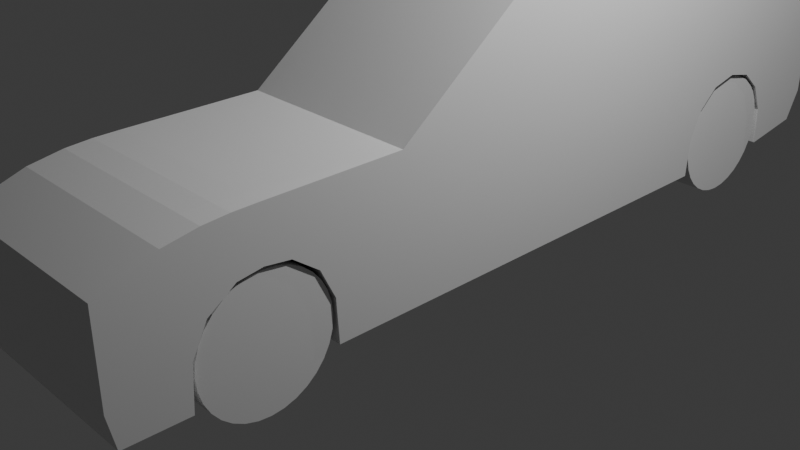 # Source: 01.blend  (saved by Blender 4.0.36; exported with 4.5.12 LTS)
import bpy
from mathutils import Matrix  # noqa: F401  (used for matrix-valued properties, if any)

bpy.ops.wm.read_factory_settings(use_empty=True)
scene = bpy.context.scene
scene.name = 'Scene'

# ---- collections
col_collection = bpy.data.collections.new('Collection'); scene.collection.children.link(col_collection)

# ---- materials (node trees are filled in below, after node groups)
mat_material = bpy.data.materials.new('Material')
mat_material.alpha_threshold = 0.0
mat_material.use_transparent_shadow = False
mat_material.roughness = 0.5
mat_material.line_color = (0.0, 0.0, 0.0, 1.0)

# ---- material node trees
mat_material.use_nodes = True; mat_material.node_tree.nodes.clear()
_N = mat_material.node_tree.nodes; _L = mat_material.node_tree.links
n0 = _N.new('ShaderNodeOutputMaterial'); n0.name = 'Material Output'; n0.location = (300, 300)
n1 = _N.new('ShaderNodeBsdfPrincipled'); n1.name = 'Principled BSDF'; n1.location = (10, 300)
n1.inputs[3].default_value = 1.45
_L.new(n1.outputs[0], n0.inputs[0])
n0.is_active_output = True

# ---- world
world_world = bpy.data.worlds.new('World'); scene.world = world_world
world_world.use_nodes = True; world_world.node_tree.nodes.clear()
_N = world_world.node_tree.nodes; _L = world_world.node_tree.links
n0 = _N.new('ShaderNodeOutputWorld'); n0.name = 'World Output'; n0.location = (300, 300)
n1 = _N.new('ShaderNodeBackground'); n1.name = 'Background'; n1.location = (10, 300)
n1.inputs[0].default_value = (0.05088, 0.05088, 0.05088, 1.0)
_L.new(n1.outputs[0], n0.inputs[0])
n0.is_active_output = True
world_world.color = (0.05088, 0.05088, 0.05088)
world_world.use_sun_shadow = False
world_world.sun_shadow_jitter_overblur = 0.0

# ---- cameras
cam_camera = bpy.data.cameras.new('Camera')
cam_camera.clip_end = 100.0
cam_camera.ortho_scale = 7.314

# ---- lights
light_light = bpy.data.lights.new('Light', 'POINT')
light_light.transmission_factor = 0.0
light_light.use_soft_falloff = False
light_light.energy = 1000.0
light_light.shadow_soft_size = 0.1
light_light.shadow_maximum_resolution = 0.006
light_light.use_absolute_resolution = True
light_light_001 = bpy.data.lights.new('Light.001', 'POINT')
light_light_001.transmission_factor = 0.0
light_light_001.use_soft_falloff = False
light_light_001.energy = 1000.0
light_light_001.shadow_soft_size = 0.1
light_light_001.shadow_maximum_resolution = 0.006
light_light_001.use_absolute_resolution = True

# ---- meshes
me_cube = bpy.data.meshes.new('Cube')
me_cube.from_pydata([(1.8, 4.457, 1.774), (1.8, 4.3, 0.4459), (1.8, -4.3, 1.513), (1.8, -4.235, 0.3578), (1.8, 3.423, 2.8), (1.8, 0.9923, 2.8), (1.8, -0.3308, 2.8), (1.8, -1.654, 1.773), (1.286, -4.3, 1.041), (1.8, -2.977, 1.773), (1.8, -3.638, 0.3497), (1.8, -2.977, 1.275), (1.8, -2.315, 0.3497), (1.8, -1.654, 0.3497), (1.8, -0.7595, 0.3497), (1.8, 0.9923, 0.3497), (1.8, 2.315, 0.3497), (1.8, 2.977, 1.275), (1.8, 3.638, 0.3497), (1.286, 4.3, 0.4459), (0.7714, 4.3, 0.4459), (0.2571, 4.3, 0.4459), (1.286, -4.3, 1.513), (0.7714, -4.3, 1.513), (0.2571, -4.3, 1.513), (0.2571, -4.235, 0.3578), (0.7714, -4.235, 0.3578), (1.286, -4.235, 0.3578), (0.2571, 4.457, 1.774), (0.7714, 4.457, 1.774), (1.286, 4.457, 1.774), (1.286, 3.638, 0.3497), (0.7714, 3.638, 0.3497), (0.2571, 3.638, 0.3497), (1.286, 2.977, 1.275), (0.7714, 2.977, 0.3497), (0.2571, 2.977, 0.3497), (1.286, 2.315, 0.3497), (0.7714, 2.315, 0.3497), (0.2571, 2.315, 0.3497), (1.286, 0.9923, 0.3497), (0.7714, 0.9923, 0.3497), (0.2571, 0.9923, 0.3497), (1.286, -0.7595, 0.3497), (0.7714, -0.7595, 0.3497), (0.2571, -0.7595, 0.3497), (1.286, -1.654, 0.3497), (0.7714, -1.654, 0.3497), (0.2571, -1.654, 0.3497), (1.286, -2.315, 0.3497), (0.7714, -2.315, 0.3497), (0.2571, -2.315, 0.3497), (1.286, -2.977, 1.275), (0.7714, -2.977, 0.3497), (0.2571, -2.977, 0.3497), (1.286, -3.638, 0.3497), (0.7714, -3.638, 0.3497), (0.2571, -3.638, 0.3497), (0.2571, 3.423, 2.8), (0.7714, 3.423, 2.8), (1.286, 3.423, 2.8), (1.8, 3.577, 2.193), (1.8, -0.7595, 1.063), (1.8, 0.9923, 1.046), (0.2571, 0.9923, 2.8), (0.7714, 0.9923, 2.8), (1.286, 0.9923, 2.8), (1.8, 3.875, 1.774), (1.8, 3.144, 2.467), (1.8, -1.356, 0.3497), (0.2571, -0.3308, 2.8), (0.7714, -0.3308, 2.8), (1.286, -0.3308, 2.8), (0.2571, -1.654, 1.773), (0.7714, -1.654, 1.773), (1.286, -1.654, 1.773), (1.8, -4.3, 1.041), (0.7714, -4.3, 1.041), (0.2571, -4.3, 1.041), (0.2571, -2.977, 1.773), (0.7714, -2.977, 1.773), (1.286, -2.977, 1.773), (1.286, -4.3, 0.6774), (0.7714, -4.3, 0.6772), (0.2571, -4.3, 0.6772), (1.8, -3.219, 1.77), (1.8, -3.459, 1.753), (1.8, -3.774, 1.698), (1.8, -3.612, 0.7729), (1.8, -3.471, 1.059), (1.8, -3.212, 1.242), (1.286, -3.219, 1.77), (1.286, -3.459, 1.753), (1.286, -3.774, 1.698), (0.7714, -3.219, 1.77), (0.7714, -3.459, 1.753), (0.7714, -3.774, 1.698), (0.2571, -3.219, 1.77), (0.2571, -3.459, 1.753), (0.2571, -3.774, 1.698), (0.2571, -3.142, 0.3497), (0.2571, -3.308, 0.3497), (0.2571, -3.473, 0.3497), (0.7714, -3.142, 0.3497), (0.7714, -3.308, 0.3497), (0.7714, -3.473, 0.3497), (1.286, -3.212, 1.242), (1.286, -3.471, 1.059), (1.286, -3.612, 0.7729), (1.8, -2.195, 1.773), (1.8, -2.514, 1.773), (1.8, -2.748, 1.773), (1.8, -2.733, 1.242), (1.8, -2.483, 1.059), (1.8, -2.342, 0.7729), (1.286, -2.195, 1.773), (1.286, -2.514, 1.773), (1.286, -2.748, 1.773), (0.7714, -2.195, 1.773), (0.7714, -2.514, 1.773), (0.7714, -2.748, 1.773), (0.2571, -2.195, 1.773), (0.2571, -2.514, 1.773), (0.2571, -2.748, 1.773), (0.2571, -2.481, 0.3497), (0.2571, -2.646, 0.3497), (0.2571, -2.812, 0.3497), (0.7714, -2.481, 0.3497), (0.7714, -2.646, 0.3497), (0.7714, -2.812, 0.3497), (1.286, -2.342, 0.7729), (1.286, -2.483, 1.059), (1.286, -2.733, 1.242), (1.8, 3.111, 2.8), (1.8, 2.769, 2.8), (1.8, 4.111, 1.369), (1.8, 2.338, 0.7383), (1.8, 2.467, 1.024), (1.8, 2.687, 1.211), (1.286, 3.111, 2.8), (1.286, 2.769, 2.8), (0.2571, 4.457, 1.117), (0.7714, 3.111, 2.8), (0.7714, 2.769, 2.8), (0.7714, 4.457, 1.117), (0.2571, 3.111, 2.8), (0.2571, 2.769, 2.8), (1.8, 4.457, 1.369), (0.2571, 2.812, 0.3497), (0.2571, 2.646, 0.3497), (0.2571, 2.481, 0.3497), (0.7714, 2.812, 0.3497), (0.7714, 2.646, 0.3497), (0.7714, 2.481, 0.3497), (1.286, 2.687, 1.211), (1.286, 2.467, 1.024), (1.286, 2.338, 0.7383), (1.8, 0.9923, 1.773), (1.8, 3.994, 2.417), (1.8, 3.267, 1.211), (1.8, 3.487, 1.024), (1.8, 3.616, 0.7383), (1.8, 3.393, 1.773), (1.286, 3.994, 2.417), (1.117e-09, 4.457, 1.117), (0.7714, 3.994, 2.417), (1.8, -0.7595, 1.773), (0.2571, 3.994, 2.417), (0.2571, 3.473, 0.3497), (0.2571, 3.308, 0.3497), (0.2571, 3.142, 0.3497), (0.7714, 3.473, 0.3497), (0.7714, 3.308, 0.3497), (0.7714, 3.142, 0.3497), (1.286, 3.616, 0.7383), (1.286, 3.487, 1.024), (1.286, 3.267, 1.211), (1.8, 0.9923, 0.6771), (1.8, -1.654, 0.6771), (1.8, -3.828, 0.6774), (1.8, -0.7595, 0.6771), (1.8, 2.023, 0.6771), (1.8, 2.644, 2.565), (1.8, -2.102, 0.6771), (1.8, -4.3, 0.6774), (-5.96e-08, 4.3, 0.4459), (-5.96e-08, -4.3, 1.513), (5.96e-08, -4.235, 0.3578), (4.461e-08, 4.457, 1.774), (-5.96e-08, 3.638, 0.3497), (-5.96e-08, 2.977, 0.3497), (-5.96e-08, 2.315, 0.3497), (-5.96e-08, 0.9923, 0.3497), (1.8, 0.9923, 2.603), (-5.96e-08, -0.7595, 0.3497), (-5.96e-08, -1.654, 0.3497), (-5.96e-08, -2.315, 0.3497), (-5.96e-08, -2.977, 0.3497), (-5.96e-08, -3.638, 0.3497), (5.96e-08, 3.423, 2.8), (1.8, -1.654, 1.072), (5.96e-08, 0.9923, 2.8), (1.8, 2.926, 2.542), (5.96e-08, -0.3308, 2.8), (5.96e-08, -1.654, 1.773), (-1.12e-08, -4.3, 1.041), (5.96e-08, -2.977, 1.773), (2.603e-08, -4.3, 0.6773), (-5.96e-08, -3.142, 0.3497), (-5.96e-08, -3.308, 0.3497), (-5.96e-08, -3.473, 0.3497), (5.829e-08, -3.219, 1.77), (5.053e-08, -3.459, 1.753), (2.538e-08, -3.774, 1.698), (-5.96e-08, -2.481, 0.3497), (-5.96e-08, -2.646, 0.3497), (-5.96e-08, -2.812, 0.3497), (5.96e-08, -2.195, 1.773), (5.96e-08, -2.514, 1.773), (5.96e-08, -2.748, 1.773), (-5.96e-08, 2.812, 0.3497), (-5.96e-08, 2.646, 0.3497), (-5.96e-08, 2.481, 0.3497), (5.96e-08, 3.111, 2.8), (5.96e-08, 2.769, 2.8), (1.286, 4.457, 1.117), (-5.96e-08, 3.473, 0.3497), (-5.96e-08, 3.308, 0.3497), (-5.96e-08, 3.142, 0.3497), (1.8, -1.356, 1.773), (5.96e-08, 3.994, 2.417), (1.8, -2.726, 1.468), (1.8, -3.723, 1.041), (1.8, -2.485, 1.402), (1.8, -3.476, 1.374), (1.8, -2.203, 1.077), (1.8, -2.971, 1.499), (1.8, -3.229, 1.46), (1.8, 3.585, 1.232), (1.8, 2.643, 1.444), (1.8, 3.841, 0.7529), (1.8, 3.754, 0.9516), (1.8, 2.19, 1.071), (1.8, 3.307, 1.431), (1.8, 2.407, 1.287), (1.8, 2.977, 1.513), (0.2571, 4.457, 0.7525), (1.8, 4.457, 0.7527), (-2.303e-08, 4.457, 0.7528), (1.286, 4.457, 0.7524), (0.7714, 4.457, 0.7524), (1.8, 2.321, 1.773), (1.8, 2.641, 1.773), (1.8, 3.012, 1.773), (1.8, 1.846, 1.064), (1.8, -0.3308, 2.603), (1.8, 1.705, 0.3497), (1.8, 1.705, 0.6771), (1.8, -1.356, 1.069), (1.8, -1.356, 0.6771), (1.286, -1.356, 0.3497), (0.7714, -1.356, 0.3497), (0.2571, -1.356, 0.3497), (-5.96e-08, -1.356, 0.3497), (1.8, 0.8187, 1.048), (1.8, 0.8187, 2.8), (1.8, 0.8187, 0.3497), (1.286, 0.8187, 2.8), (0.7714, 0.8187, 2.8), (0.2571, 0.8187, 2.8), (1.8, 0.8187, 2.603), (0.2571, 0.8187, 0.3497), (0.7714, 0.8187, 0.3497), (1.286, 0.8187, 0.3497), (1.8, 0.8187, 0.6771), (-5.96e-08, 0.8187, 0.3497), (5.96e-08, 0.8187, 2.8), (1.8, 0.8187, 1.773), (1.8, 1.162, 0.3497), (1.8, 1.407, 2.594), (1.8, 1.438, 2.8), (1.286, 1.438, 2.8), (0.7714, 1.438, 2.8), (0.2571, 1.438, 2.8), (5.96e-08, 1.438, 2.8), (1.8, 1.162, 0.6771), (1.8, 1.196, 1.05), (1.8, 1.326, 1.773), (1.8, 0.9923, 2.188), (1.8, 3.485, 1.983), (1.8, -0.3308, 2.188), (1.8, 3.078, 2.12), (1.8, 2.783, 2.158), (1.8, 2.482, 2.169), (1.8, 0.8187, 2.188), (1.8, 1.366, 2.183), (1.286, 4.457, 0.9707), (-8.602e-09, 4.457, 0.9707), (1.8, 4.457, 1.17), (0.7714, 4.457, 0.9706), (0.2571, 4.457, 0.9708), (1.8, 4.165, 1.169), (0.2571, 1.162, 0.3497), (1.286, 1.162, 0.3497), (-5.96e-08, 1.162, 0.3497), (0.7714, 1.162, 0.3497), (0.2571, 1.705, 0.3497), (0.7714, 1.705, 0.3497), (-5.96e-08, 1.705, 0.3497), (1.286, 1.705, 0.3497)], [], [(55, 10, 3, 27), (10, 179, 184, 3), (19, 249, 247, 1), (1, 247, 240, 18), (159, 243, 245, 17), (282, 283, 64, 65), (265, 267, 72, 6), (43, 14, 69, 260), (13, 178, 183, 12), (112, 231, 236, 11), (88, 232, 179, 10), (19, 1, 18, 31), (176, 159, 17, 34), (156, 136, 16, 37), (38, 37, 309, 307), (272, 273, 43, 44), (60, 4, 158, 163), (46, 13, 12, 49), (132, 112, 11, 52), (108, 88, 10, 55), (14, 180, 259, 69), (99, 213, 186, 24), (179, 232, 76, 184), (96, 23, 22, 93), (111, 117, 81, 9), (117, 120, 80, 81), (120, 123, 79, 80), (73, 204, 217, 121), (235, 183, 178, 200), (74, 118, 115, 75), (266, 273, 40, 15), (274, 264, 62, 180), (267, 268, 71, 72), (67, 61, 289, 162), (270, 193, 5, 265), (202, 68, 4, 133), (15, 40, 303, 278), (286, 287, 157, 63), (242, 254, 257, 181), (67, 0, 158, 61), (255, 229, 166, 290), (281, 280, 134, 140), (58, 59, 165, 167), (230, 199, 58, 167), (274, 180, 14, 266), (6, 72, 75, 7), (72, 71, 74, 75), (71, 70, 73, 74), (210, 102, 57, 198), (102, 105, 56, 57), (105, 108, 55, 56), (216, 126, 54, 197), (126, 129, 53, 54), (129, 132, 52, 53), (195, 48, 51, 196), (48, 47, 50, 51), (47, 46, 49, 50), (294, 270, 255, 290), (276, 203, 70, 269), (271, 272, 44, 45), (182, 202, 133, 134), (281, 282, 65, 66), (39, 38, 307, 306), (222, 150, 39, 191), (150, 153, 38, 39), (153, 156, 37, 38), (228, 170, 36, 190), (170, 173, 35, 36), (173, 176, 34, 35), (185, 21, 33, 189), (21, 20, 32, 33), (20, 19, 31, 32), (194, 45, 262, 263), (45, 44, 261, 262), (44, 43, 260, 261), (185, 248, 246, 21), (21, 246, 250, 20), (20, 250, 249, 19), (198, 57, 25, 187), (57, 56, 26, 25), (56, 55, 27, 26), (3, 184, 82, 27), (27, 82, 83, 26), (26, 83, 84, 25), (207, 84, 78, 205), (82, 184, 76, 8), (53, 52, 106, 103), (103, 106, 107, 104), (104, 107, 108, 105), (54, 53, 103, 100), (100, 103, 104, 101), (101, 104, 105, 102), (197, 54, 100, 208), (208, 100, 101, 209), (209, 101, 102, 210), (80, 79, 97, 94), (94, 97, 98, 95), (95, 98, 99, 96), (81, 80, 94, 91), (91, 94, 95, 92), (92, 95, 96, 93), (9, 81, 91, 85), (85, 91, 92, 86), (86, 92, 93, 87), (52, 11, 90, 106), (106, 90, 89, 107), (107, 89, 88, 108), (11, 236, 237, 90), (90, 237, 234, 89), (89, 234, 232, 88), (50, 49, 130, 127), (127, 130, 131, 128), (128, 131, 132, 129), (51, 50, 127, 124), (124, 127, 128, 125), (125, 128, 129, 126), (196, 51, 124, 214), (214, 124, 125, 215), (215, 125, 126, 216), (8, 76, 2, 22), (118, 121, 122, 119), (119, 122, 123, 120), (205, 78, 24, 186), (115, 118, 119, 116), (116, 119, 120, 117), (77, 8, 22, 23), (109, 115, 116, 110), (110, 116, 117, 111), (49, 12, 114, 130), (130, 114, 113, 131), (131, 113, 112, 132), (12, 183, 235, 114), (114, 235, 233, 113), (113, 233, 231, 112), (35, 34, 154, 151), (151, 154, 155, 152), (152, 155, 156, 153), (36, 35, 151, 148), (148, 151, 152, 149), (149, 152, 153, 150), (190, 36, 148, 220), (220, 148, 149, 221), (221, 149, 150, 222), (59, 58, 145, 142), (142, 145, 146, 143), (60, 59, 142, 139), (139, 142, 143, 140), (225, 144, 29, 30), (4, 60, 139, 133), (133, 139, 140, 134), (295, 293, 182, 279), (34, 17, 138, 154), (154, 138, 137, 155), (155, 137, 136, 156), (17, 245, 239, 138), (138, 239, 244, 137), (137, 244, 242, 136), (32, 31, 174, 171), (171, 174, 175, 172), (172, 175, 176, 173), (33, 32, 171, 168), (168, 171, 172, 169), (169, 172, 173, 170), (189, 33, 168, 226), (226, 168, 169, 227), (227, 169, 170, 228), (28, 167, 165, 29), (285, 286, 63, 177), (29, 165, 163, 30), (241, 135, 67, 238), (158, 0, 30, 163), (31, 18, 161, 174), (174, 161, 160, 175), (175, 160, 159, 176), (292, 291, 68, 202), (161, 241, 238, 160), (160, 238, 243, 159), (181, 16, 136, 242), (283, 284, 201, 64), (75, 115, 109, 7), (178, 259, 258, 200), (275, 271, 45, 194), (191, 39, 306, 308), (200, 258, 229, 7), (264, 277, 166, 62), (301, 298, 147, 135, 241, 240), (145, 223, 224, 146), (58, 199, 223, 145), (122, 218, 219, 123), (121, 217, 218, 122), (73, 121, 118, 74), (98, 212, 213, 99), (97, 211, 212, 98), (79, 206, 211, 97), (99, 24, 23, 96), (25, 84, 207, 187), (70, 203, 204, 73), (68, 61, 158, 4), (200, 7, 109, 235), (65, 64, 269, 268), (268, 269, 70, 71), (76, 232, 87, 2), (123, 219, 206, 79), (83, 82, 8, 77), (231, 233, 110, 111), (237, 236, 9, 85), (236, 231, 111, 9), (78, 77, 23, 24), (234, 237, 85, 86), (84, 83, 77, 78), (233, 235, 109, 110), (232, 234, 86, 87), (93, 22, 2, 87), (18, 240, 241, 161), (181, 257, 256, 16), (141, 164, 188, 28), (279, 280, 5, 193), (243, 238, 67, 162), (245, 243, 162, 253), (239, 245, 253, 252), (251, 254, 242, 244), (244, 239, 252, 251), (249, 250, 299, 296), (247, 249, 296, 298), (246, 248, 297, 300), (7, 229, 255, 6), (250, 246, 300, 299), (240, 247, 298, 301), (69, 259, 178, 13), (291, 289, 61, 68), (293, 292, 202, 182), (230, 167, 28, 188), (278, 285, 177, 15), (147, 225, 30, 0), (163, 165, 59, 60), (144, 141, 28, 29), (229, 258, 62, 166), (258, 259, 180, 62), (261, 260, 46, 47), (260, 69, 13, 46), (263, 262, 48, 195), (262, 261, 47, 48), (63, 157, 277, 264), (192, 42, 271, 275), (42, 41, 272, 271), (201, 276, 269, 64), (288, 193, 270, 294), (177, 274, 266, 15), (255, 270, 265, 6), (66, 65, 268, 267), (177, 63, 264, 274), (14, 43, 273, 266), (41, 40, 273, 272), (5, 66, 267, 265), (256, 257, 285, 278), (182, 134, 280, 279), (146, 224, 284, 283), (257, 254, 286, 285), (288, 295, 279, 193), (140, 143, 282, 281), (66, 5, 280, 281), (254, 251, 287, 286), (143, 146, 283, 282), (157, 287, 295, 288), (157, 288, 294, 277), (251, 252, 292, 293), (253, 162, 289, 291), (252, 253, 291, 292), (287, 251, 293, 295), (277, 294, 290, 166), (135, 147, 0, 67), (300, 297, 164, 141), (296, 299, 144, 225), (299, 300, 141, 144), (298, 296, 225, 147), (302, 305, 41, 42), (304, 302, 42, 192), (278, 303, 309, 256), (305, 303, 40, 41), (306, 307, 305, 302), (308, 306, 302, 304), (256, 309, 37, 16), (307, 309, 303, 305)])
_uv = me_cube.uv_layers.new(name='UVMap')
_uv.uv.foreach_set('vector', [0.3393, 0.7308, 0.375, 0.7308, 0.375, 0.75, 0.3393, 0.75, 0.375, 0.7308, 0.4363, 0.7363, 0.4454, 0.75, 0.375, 0.75, 0.375, 0.4643, 0.4516, 0.4643, 0.4517, 0.5, 0.375, 0.5, 0.375, 0.5, 0.4517, 0.5, 0.4517, 0.5133, 0.375, 0.5192, 0.375, 0.5337, 0.4124, 0.5329, 0.4087, 0.5385, 0.375, 0.5385, 0.6964, 0.5842, 0.7321, 0.5842, 0.7321, 0.5962, 0.6964, 0.5962, 0.625, 0.6012, 0.6607, 0.6012, 0.6607, 0.6346, 0.625, 0.6346, 0.3393, 0.6471, 0.375, 0.6471, 0.375, 0.6644, 0.3393, 0.6644, 0.375, 0.6731, 0.4325, 0.6731, 0.4325, 0.6861, 0.375, 0.6923, 0.375, 0.7067, 0.4837, 0.7058, 0.475, 0.7115, 0.375, 0.7115, 0.375, 0.726, 0.4434, 0.7289, 0.4363, 0.7363, 0.375, 0.7308, 0.3393, 0.5, 0.375, 0.5, 0.375, 0.5192, 0.3393, 0.5192, 0.3393, 0.5337, 0.375, 0.5337, 0.375, 0.5385, 0.3393, 0.5385, 0.3393, 0.5529, 0.375, 0.5529, 0.375, 0.5577, 0.3393, 0.5577, 0.3036, 0.5577, 0.3393, 0.5577, 0.3393, 0.5754, 0.3036, 0.5754, 0.3036, 0.6012, 0.3393, 0.6012, 0.3393, 0.6471, 0.3036, 0.6471, 0.6607, 0.5385, 0.625, 0.5385, 0.625, 0.5219, 0.6607, 0.5219, 0.3393, 0.6731, 0.375, 0.6731, 0.375, 0.6923, 0.3393, 0.6923, 0.3393, 0.7067, 0.375, 0.7067, 0.375, 0.7115, 0.3393, 0.7115, 0.3393, 0.726, 0.375, 0.726, 0.375, 0.7308, 0.3393, 0.7308, 0.375, 0.6471, 0.4162, 0.6471, 0.4271, 0.6644, 0.375, 0.6644, 0.7321, 0.7347, 0.75, 0.7347, 0.75, 0.75, 0.7321, 0.75, 0.4363, 0.7363, 0.4434, 0.7289, 0.5235, 0.75, 0.4454, 0.75, 0.6964, 0.7347, 0.6964, 0.75, 0.6607, 0.75, 0.6607, 0.7347, 0.625, 0.7049, 0.6607, 0.7049, 0.6607, 0.7115, 0.625, 0.7115, 0.6607, 0.7049, 0.6964, 0.7049, 0.6964, 0.7115, 0.6607, 0.7115, 0.6964, 0.7049, 0.7321, 0.7049, 0.7321, 0.7115, 0.6964, 0.7115, 0.7321, 0.6731, 0.75, 0.6731, 0.75, 0.6888, 0.7321, 0.6888, 0.4501, 0.6944, 0.4325, 0.6861, 0.4325, 0.6731, 0.5019, 0.6731, 0.6964, 0.6731, 0.6964, 0.6888, 0.6607, 0.6888, 0.6607, 0.6731, 0.375, 0.6012, 0.3393, 0.6012, 0.3393, 0.5962, 0.375, 0.5962, 0.4084, 0.6012, 0.4462, 0.6012, 0.465, 0.6471, 0.4162, 0.6471, 0.6607, 0.6012, 0.6964, 0.6012, 0.6964, 0.6346, 0.6607, 0.6346, 0.546, 0.5139, 0.5755, 0.5244, 0.5291, 0.5269, 0.4827, 0.5293, 0.6049, 0.6012, 0.6049, 0.5962, 0.625, 0.5962, 0.625, 0.6012, 0.5905, 0.542, 0.5866, 0.5347, 0.625, 0.5385, 0.625, 0.5424, 0.375, 0.5962, 0.3393, 0.5962, 0.3393, 0.5912, 0.375, 0.5912, 0.4448, 0.5891, 0.5119, 0.5853, 0.5202, 0.5962, 0.446, 0.5962, 0.4389, 0.5547, 0.4409, 0.5666, 0.4084, 0.5792, 0.4084, 0.5716, 0.546, 0.5139, 0.5935, 0.5, 0.625, 0.5219, 0.5755, 0.5244, 0.6049, 0.6346, 0.6014, 0.6644, 0.5541, 0.6471, 0.5625, 0.6346, 0.6607, 0.5842, 0.625, 0.5842, 0.625, 0.5485, 0.6607, 0.5485, 0.7321, 0.5385, 0.6964, 0.5385, 0.6964, 0.5219, 0.7321, 0.5219, 0.75, 0.5219, 0.75, 0.5385, 0.7321, 0.5385, 0.7321, 0.5219, 0.4084, 0.6012, 0.4162, 0.6471, 0.375, 0.6471, 0.375, 0.6012, 0.625, 0.6346, 0.6607, 0.6346, 0.6607, 0.6731, 0.625, 0.6731, 0.6607, 0.6346, 0.6964, 0.6346, 0.6964, 0.6731, 0.6607, 0.6731, 0.6964, 0.6346, 0.7321, 0.6346, 0.7321, 0.6731, 0.6964, 0.6731, 0.25, 0.726, 0.2679, 0.726, 0.2679, 0.7308, 0.25, 0.7308, 0.2679, 0.726, 0.3036, 0.726, 0.3036, 0.7308, 0.2679, 0.7308, 0.3036, 0.726, 0.3393, 0.726, 0.3393, 0.7308, 0.3036, 0.7308, 0.25, 0.7067, 0.2679, 0.7067, 0.2679, 0.7115, 0.25, 0.7115, 0.2679, 0.7067, 0.3036, 0.7067, 0.3036, 0.7115, 0.2679, 0.7115, 0.3036, 0.7067, 0.3393, 0.7067, 0.3393, 0.7115, 0.3036, 0.7115, 0.25, 0.6731, 0.2679, 0.6731, 0.2679, 0.6923, 0.25, 0.6923, 0.2679, 0.6731, 0.3036, 0.6731, 0.3036, 0.6923, 0.2679, 0.6923, 0.3036, 0.6731, 0.3393, 0.6731, 0.3393, 0.6923, 0.3036, 0.6923, 0.5626, 0.6012, 0.6049, 0.6012, 0.6049, 0.6346, 0.5625, 0.6346, 0.75, 0.6012, 0.75, 0.6346, 0.7321, 0.6346, 0.7321, 0.6012, 0.2679, 0.6012, 0.3036, 0.6012, 0.3036, 0.6471, 0.2679, 0.6471, 0.5937, 0.5484, 0.5905, 0.542, 0.625, 0.5424, 0.625, 0.5485, 0.6607, 0.5842, 0.6964, 0.5842, 0.6964, 0.5962, 0.6607, 0.5962, 0.2679, 0.5577, 0.3036, 0.5577, 0.3036, 0.5754, 0.2679, 0.5754, 0.25, 0.5529, 0.2679, 0.5529, 0.2679, 0.5577, 0.25, 0.5577, 0.2679, 0.5529, 0.3036, 0.5529, 0.3036, 0.5577, 0.2679, 0.5577, 0.3036, 0.5529, 0.3393, 0.5529, 0.3393, 0.5577, 0.3036, 0.5577, 0.25, 0.5337, 0.2679, 0.5337, 0.2679, 0.5385, 0.25, 0.5385, 0.2679, 0.5337, 0.3036, 0.5337, 0.3036, 0.5385, 0.2679, 0.5385, 0.3036, 0.5337, 0.3393, 0.5337, 0.3393, 0.5385, 0.3036, 0.5385, 0.25, 0.5, 0.2679, 0.5, 0.2679, 0.5192, 0.25, 0.5192, 0.2679, 0.5, 0.3036, 0.5, 0.3036, 0.5192, 0.2679, 0.5192, 0.3036, 0.5, 0.3393, 0.5, 0.3393, 0.5192, 0.3036, 0.5192, 0.25, 0.6471, 0.2679, 0.6471, 0.2679, 0.6644, 0.25, 0.6644, 0.2679, 0.6471, 0.3036, 0.6471, 0.3036, 0.6644, 0.2679, 0.6644, 0.3036, 0.6471, 0.3393, 0.6471, 0.3393, 0.6644, 0.3036, 0.6644, 0.375, 0.375, 0.4517, 0.375, 0.4516, 0.3929, 0.375, 0.3929, 0.375, 0.3929, 0.4516, 0.3929, 0.4516, 0.4286, 0.375, 0.4286, 0.375, 0.4286, 0.4516, 0.4286, 0.4516, 0.4643, 0.375, 0.4643, 0.25, 0.7308, 0.2679, 0.7308, 0.2679, 0.75, 0.25, 0.75, 0.2679, 0.7308, 0.3036, 0.7308, 0.3036, 0.75, 0.2679, 0.75, 0.3036, 0.7308, 0.3393, 0.7308, 0.3393, 0.75, 0.3036, 0.75, 0.375, 0.75, 0.4454, 0.75, 0.4454, 0.7857, 0.375, 0.7857, 0.375, 0.7857, 0.4454, 0.7857, 0.4454, 0.8214, 0.375, 0.8214, 0.375, 0.8214, 0.4454, 0.8214, 0.4454, 0.8571, 0.375, 0.8571, 0.4454, 0.875, 0.4454, 0.8571, 0.5235, 0.8571, 0.5235, 0.875, 0.4454, 0.7857, 0.4454, 0.75, 0.5235, 0.75, 0.5235, 0.7857, 0.3036, 0.7115, 0.3393, 0.7115, 0.3393, 0.7163, 0.3036, 0.7163, 0.3036, 0.7163, 0.3393, 0.7163, 0.3393, 0.7212, 0.3036, 0.7212, 0.3036, 0.7212, 0.3393, 0.7212, 0.3393, 0.726, 0.3036, 0.726, 0.2679, 0.7115, 0.3036, 0.7115, 0.3036, 0.7163, 0.2679, 0.7163, 0.2679, 0.7163, 0.3036, 0.7163, 0.3036, 0.7212, 0.2679, 0.7212, 0.2679, 0.7212, 0.3036, 0.7212, 0.3036, 0.726, 0.2679, 0.726, 0.25, 0.7115, 0.2679, 0.7115, 0.2679, 0.7163, 0.25, 0.7163, 0.25, 0.7163, 0.2679, 0.7163, 0.2679, 0.7212, 0.25, 0.7212, 0.25, 0.7212, 0.2679, 0.7212, 0.2679, 0.726, 0.25, 0.726, 0.6964, 0.7115, 0.7321, 0.7115, 0.7321, 0.7186, 0.6964, 0.7186, 0.6964, 0.7186, 0.7321, 0.7186, 0.7321, 0.7256, 0.6964, 0.7256, 0.6964, 0.7256, 0.7321, 0.7256, 0.7321, 0.7347, 0.6964, 0.7347, 0.6607, 0.7115, 0.6964, 0.7115, 0.6964, 0.7186, 0.6607, 0.7186, 0.6607, 0.7186, 0.6964, 0.7186, 0.6964, 0.7256, 0.6607, 0.7256, 0.6607, 0.7256, 0.6964, 0.7256, 0.6964, 0.7347, 0.6607, 0.7347, 0.625, 0.7115, 0.6607, 0.7115, 0.6607, 0.7186, 0.625, 0.7186, 0.625, 0.7186, 0.6607, 0.7186, 0.6607, 0.7256, 0.625, 0.7256, 0.625, 0.7256, 0.6607, 0.7256, 0.6607, 0.7347, 0.625, 0.7347, 0.3393, 0.7115, 0.375, 0.7115, 0.375, 0.7163, 0.3393, 0.7163, 0.3393, 0.7163, 0.375, 0.7163, 0.375, 0.7212, 0.3393, 0.7212, 0.3393, 0.7212, 0.375, 0.7212, 0.375, 0.726, 0.3393, 0.726, 0.375, 0.7115, 0.475, 0.7115, 0.4777, 0.7177, 0.375, 0.7163, 0.375, 0.7163, 0.4777, 0.7177, 0.4728, 0.7232, 0.375, 0.7212, 0.375, 0.7212, 0.4728, 0.7232, 0.4434, 0.7289, 0.375, 0.726, 0.3036, 0.6923, 0.3393, 0.6923, 0.3393, 0.6971, 0.3036, 0.6971, 0.3036, 0.6971, 0.3393, 0.6971, 0.3393, 0.7019, 0.3036, 0.7019, 0.3036, 0.7019, 0.3393, 0.7019, 0.3393, 0.7067, 0.3036, 0.7067, 0.2679, 0.6923, 0.3036, 0.6923, 0.3036, 0.6971, 0.2679, 0.6971, 0.2679, 0.6971, 0.3036, 0.6971, 0.3036, 0.7019, 0.2679, 0.7019, 0.2679, 0.7019, 0.3036, 0.7019, 0.3036, 0.7067, 0.2679, 0.7067, 0.25, 0.6923, 0.2679, 0.6923, 0.2679, 0.6971, 0.25, 0.6971, 0.25, 0.6971, 0.2679, 0.6971, 0.2679, 0.7019, 0.25, 0.7019, 0.25, 0.7019, 0.2679, 0.7019, 0.2679, 0.7067, 0.25, 0.7067, 0.5235, 0.7857, 0.5235, 0.75, 0.625, 0.75, 0.625, 0.7857, 0.6964, 0.6888, 0.7321, 0.6888, 0.7321, 0.6981, 0.6964, 0.6981, 0.6964, 0.6981, 0.7321, 0.6981, 0.7321, 0.7049, 0.6964, 0.7049, 0.5235, 0.875, 0.5235, 0.8571, 0.625, 0.8571, 0.625, 0.875, 0.6607, 0.6888, 0.6964, 0.6888, 0.6964, 0.6981, 0.6607, 0.6981, 0.6607, 0.6981, 0.6964, 0.6981, 0.6964, 0.7049, 0.6607, 0.7049, 0.5235, 0.8214, 0.5235, 0.7857, 0.625, 0.7857, 0.625, 0.8214, 0.625, 0.6888, 0.6607, 0.6888, 0.6607, 0.6981, 0.625, 0.6981, 0.625, 0.6981, 0.6607, 0.6981, 0.6607, 0.7049, 0.625, 0.7049, 0.3393, 0.6923, 0.375, 0.6923, 0.375, 0.6971, 0.3393, 0.6971, 0.3393, 0.6971, 0.375, 0.6971, 0.375, 0.7019, 0.3393, 0.7019, 0.3393, 0.7019, 0.375, 0.7019, 0.375, 0.7067, 0.3393, 0.7067, 0.375, 0.6923, 0.4325, 0.6861, 0.4501, 0.6944, 0.375, 0.6971, 0.375, 0.6971, 0.4501, 0.6944, 0.4816, 0.7019, 0.375, 0.7019, 0.375, 0.7019, 0.4816, 0.7019, 0.4837, 0.7058, 0.375, 0.7067, 0.3036, 0.5385, 0.3393, 0.5385, 0.3393, 0.5433, 0.3036, 0.5433, 0.3036, 0.5433, 0.3393, 0.5433, 0.3393, 0.5481, 0.3036, 0.5481, 0.3036, 0.5481, 0.3393, 0.5481, 0.3393, 0.5529, 0.3036, 0.5529, 0.2679, 0.5385, 0.3036, 0.5385, 0.3036, 0.5433, 0.2679, 0.5433, 0.2679, 0.5433, 0.3036, 0.5433, 0.3036, 0.5481, 0.2679, 0.5481, 0.2679, 0.5481, 0.3036, 0.5481, 0.3036, 0.5529, 0.2679, 0.5529, 0.25, 0.5385, 0.2679, 0.5385, 0.2679, 0.5433, 0.25, 0.5433, 0.25, 0.5433, 0.2679, 0.5433, 0.2679, 0.5481, 0.25, 0.5481, 0.25, 0.5481, 0.2679, 0.5481, 0.2679, 0.5529, 0.25, 0.5529, 0.6964, 0.5385, 0.7321, 0.5385, 0.7321, 0.5424, 0.6964, 0.5424, 0.6964, 0.5424, 0.7321, 0.5424, 0.7321, 0.5485, 0.6964, 0.5485, 0.6607, 0.5385, 0.6964, 0.5385, 0.6964, 0.5424, 0.6607, 0.5424, 0.6607, 0.5424, 0.6964, 0.5424, 0.6964, 0.5485, 0.6607, 0.5485, 0.5023, 0.4643, 0.5023, 0.4286, 0.5935, 0.4286, 0.5935, 0.4643, 0.625, 0.5385, 0.6607, 0.5385, 0.6607, 0.5424, 0.625, 0.5424, 0.625, 0.5424, 0.6607, 0.5424, 0.6607, 0.5485, 0.625, 0.5485, 0.557, 0.5848, 0.5405, 0.5507, 0.5937, 0.5484, 0.6021, 0.5842, 0.3393, 0.5385, 0.375, 0.5385, 0.375, 0.5433, 0.3393, 0.5433, 0.3393, 0.5433, 0.375, 0.5433, 0.375, 0.5481, 0.3393, 0.5481, 0.3393, 0.5481, 0.375, 0.5481, 0.375, 0.5529, 0.3393, 0.5529, 0.375, 0.5385, 0.4087, 0.5385, 0.4086, 0.544, 0.375, 0.5433, 0.375, 0.5433, 0.4086, 0.544, 0.4195, 0.5492, 0.375, 0.5481, 0.375, 0.5481, 0.4195, 0.5492, 0.4389, 0.5547, 0.375, 0.5529, 0.3036, 0.5192, 0.3393, 0.5192, 0.3393, 0.524, 0.3036, 0.524, 0.3036, 0.524, 0.3393, 0.524, 0.3393, 0.5288, 0.3036, 0.5288, 0.3036, 0.5288, 0.3393, 0.5288, 0.3393, 0.5337, 0.3036, 0.5337, 0.2679, 0.5192, 0.3036, 0.5192, 0.3036, 0.524, 0.2679, 0.524, 0.2679, 0.524, 0.3036, 0.524, 0.3036, 0.5288, 0.2679, 0.5288, 0.2679, 0.5288, 0.3036, 0.5288, 0.3036, 0.5337, 0.2679, 0.5337, 0.25, 0.5192, 0.2679, 0.5192, 0.2679, 0.524, 0.25, 0.524, 0.25, 0.524, 0.2679, 0.524, 0.2679, 0.5288, 0.25, 0.5288, 0.25, 0.5288, 0.2679, 0.5288, 0.2679, 0.5337, 0.25, 0.5337, 0.7321, 0.4979, 0.7321, 0.5219, 0.6964, 0.5219, 0.6964, 0.4979, 0.4084, 0.5921, 0.4448, 0.5891, 0.446, 0.5962, 0.4084, 0.5962, 0.6964, 0.4979, 0.6964, 0.5219, 0.6607, 0.5219, 0.6607, 0.4979, 0.4411, 0.5179, 0.5185, 0.5088, 0.5327, 0.5185, 0.4276, 0.5257, 0.625, 0.5219, 0.5935, 0.5, 0.6607, 0.4979, 0.6607, 0.5219, 0.3393, 0.5192, 0.375, 0.5192, 0.375, 0.524, 0.3393, 0.524, 0.3393, 0.524, 0.375, 0.524, 0.375, 0.5288, 0.3393, 0.5288, 0.3393, 0.5288, 0.375, 0.5288, 0.375, 0.5337, 0.3393, 0.5337, 0.5258, 0.5435, 0.5235, 0.5361, 0.5866, 0.5347, 0.5905, 0.542, 0.375, 0.524, 0.4411, 0.5179, 0.4276, 0.5257, 0.375, 0.5288, 0.375, 0.5288, 0.4276, 0.5257, 0.4124, 0.5329, 0.375, 0.5337, 0.4084, 0.5716, 0.375, 0.5577, 0.375, 0.5529, 0.4389, 0.5547, 0.7321, 0.5842, 0.75, 0.5842, 0.75, 0.5962, 0.7321, 0.5962, 0.6607, 0.6731, 0.6607, 0.6888, 0.625, 0.6888, 0.625, 0.6731, 0.4325, 0.6731, 0.4271, 0.6644, 0.4896, 0.6644, 0.5019, 0.6731, 0.25, 0.6012, 0.2679, 0.6012, 0.2679, 0.6471, 0.25, 0.6471, 0.25, 0.5577, 0.2679, 0.5577, 0.2679, 0.5754, 0.25, 0.5754, 0.5019, 0.6731, 0.4896, 0.6644, 0.6014, 0.6644, 0.625, 0.6731, 0.4462, 0.6012, 0.5202, 0.6012, 0.5541, 0.6471, 0.465, 0.6471, 0.4963, 0.5072, 0.5096, 0.5, 0.5373, 0.5, 0.5185, 0.5088, 0.4411, 0.5179, 0.4517, 0.5133, 0.7321, 0.5424, 0.75, 0.5424, 0.75, 0.5485, 0.7321, 0.5485, 0.7321, 0.5385, 0.75, 0.5385, 0.75, 0.5424, 0.7321, 0.5424, 0.7321, 0.6981, 0.75, 0.6981, 0.75, 0.7049, 0.7321, 0.7049, 0.7321, 0.6888, 0.75, 0.6888, 0.75, 0.6981, 0.7321, 0.6981, 0.7321, 0.6731, 0.7321, 0.6888, 0.6964, 0.6888, 0.6964, 0.6731, 0.7321, 0.7256, 0.75, 0.7256, 0.75, 0.7347, 0.7321, 0.7347, 0.7321, 0.7186, 0.75, 0.7186, 0.75, 0.7256, 0.7321, 0.7256, 0.7321, 0.7115, 0.75, 0.7115, 0.75, 0.7186, 0.7321, 0.7186, 0.7321, 0.7347, 0.7321, 0.75, 0.6964, 0.75, 0.6964, 0.7347, 0.375, 0.8571, 0.4454, 0.8571, 0.4454, 0.875, 0.375, 0.875, 0.7321, 0.6346, 0.75, 0.6346, 0.75, 0.6731, 0.7321, 0.6731, 0.5866, 0.5347, 0.5755, 0.5244, 0.625, 0.5219, 0.625, 0.5385, 0.5019, 0.6731, 0.625, 0.6731, 0.625, 0.6888, 0.4501, 0.6944, 0.6964, 0.5962, 0.7321, 0.5962, 0.7321, 0.6012, 0.6964, 0.6012, 0.6964, 0.6012, 0.7321, 0.6012, 0.7321, 0.6346, 0.6964, 0.6346, 0.5235, 0.75, 0.4434, 0.7289, 0.625, 0.7347, 0.625, 0.75, 0.7321, 0.7049, 0.75, 0.7049, 0.75, 0.7115, 0.7321, 0.7115, 0.4454, 0.8214, 0.4454, 0.7857, 0.5235, 0.7857, 0.5235, 0.8214, 0.4837, 0.7058, 0.4816, 0.7019, 0.625, 0.6981, 0.625, 0.7049, 0.4777, 0.7177, 0.475, 0.7115, 0.625, 0.7115, 0.625, 0.7186, 0.475, 0.7115, 0.4837, 0.7058, 0.625, 0.7049, 0.625, 0.7115, 0.5235, 0.8571, 0.5235, 0.8214, 0.625, 0.8214, 0.625, 0.8571, 0.4728, 0.7232, 0.4777, 0.7177, 0.625, 0.7186, 0.625, 0.7256, 0.4454, 0.8571, 0.4454, 0.8214, 0.5235, 0.8214, 0.5235, 0.8571, 0.4816, 0.7019, 0.4501, 0.6944, 0.625, 0.6888, 0.625, 0.6981, 0.4434, 0.7289, 0.4728, 0.7232, 0.625, 0.7256, 0.625, 0.7347, 0.6607, 0.7347, 0.6607, 0.75, 0.625, 0.75, 0.625, 0.7347, 0.375, 0.5192, 0.4517, 0.5133, 0.4411, 0.5179, 0.375, 0.524, 0.4084, 0.5716, 0.4084, 0.5792, 0.375, 0.5754, 0.375, 0.5577, 0.5023, 0.3929, 0.5023, 0.375, 0.5935, 0.375, 0.5935, 0.3929, 0.6021, 0.5842, 0.625, 0.5842, 0.625, 0.5962, 0.6049, 0.5962, 0.4124, 0.5329, 0.4276, 0.5257, 0.5327, 0.5185, 0.4827, 0.5293, 0.4087, 0.5385, 0.4124, 0.5329, 0.4827, 0.5293, 0.4604, 0.5376, 0.4086, 0.544, 0.4087, 0.5385, 0.4604, 0.5376, 0.4611, 0.5451, 0.4872, 0.553, 0.4409, 0.5666, 0.4389, 0.5547, 0.4195, 0.5492, 0.4195, 0.5492, 0.4086, 0.544, 0.4611, 0.5451, 0.4872, 0.553, 0.4516, 0.4643, 0.4516, 0.4286, 0.4819, 0.4286, 0.4819, 0.4643, 0.4517, 0.5, 0.4516, 0.4643, 0.4819, 0.4643, 0.5096, 0.5, 0.4516, 0.3929, 0.4517, 0.375, 0.482, 0.375, 0.482, 0.3929, 0.625, 0.6731, 0.6014, 0.6644, 0.6049, 0.6346, 0.625, 0.6346, 0.4516, 0.4286, 0.4516, 0.3929, 0.482, 0.3929, 0.4819, 0.4286, 0.4517, 0.5133, 0.4517, 0.5, 0.5096, 0.5, 0.4963, 0.5072, 0.375, 0.6644, 0.4271, 0.6644, 0.4325, 0.6731, 0.375, 0.6731, 0.5235, 0.5361, 0.5291, 0.5269, 0.5755, 0.5244, 0.5866, 0.5347, 0.5405, 0.5507, 0.5258, 0.5435, 0.5905, 0.542, 0.5937, 0.5484, 0.75, 0.5219, 0.7321, 0.5219, 0.7321, 0.4979, 0.75, 0.4979, 0.375, 0.5912, 0.4084, 0.5921, 0.4084, 0.5962, 0.375, 0.5962, 0.5373, 0.5, 0.5023, 0.4643, 0.5935, 0.4643, 0.5935, 0.5, 0.6607, 0.5219, 0.6964, 0.5219, 0.6964, 0.5385, 0.6607, 0.5385, 0.5023, 0.4286, 0.5023, 0.3929, 0.5935, 0.3929, 0.5935, 0.4286, 0.6014, 0.6644, 0.4896, 0.6644, 0.465, 0.6471, 0.5541, 0.6471, 0.4896, 0.6644, 0.4271, 0.6644, 0.4162, 0.6471, 0.465, 0.6471, 0.3036, 0.6644, 0.3393, 0.6644, 0.3393, 0.6731, 0.3036, 0.6731, 0.3393, 0.6644, 0.375, 0.6644, 0.375, 0.6731, 0.3393, 0.6731, 0.25, 0.6644, 0.2679, 0.6644, 0.2679, 0.6731, 0.25, 0.6731, 0.2679, 0.6644, 0.3036, 0.6644, 0.3036, 0.6731, 0.2679, 0.6731, 0.446, 0.5962, 0.5202, 0.5962, 0.5202, 0.6012, 0.4462, 0.6012, 0.25, 0.5962, 0.2679, 0.5962, 0.2679, 0.6012, 0.25, 0.6012, 0.2679, 0.5962, 0.3036, 0.5962, 0.3036, 0.6012, 0.2679, 0.6012, 0.75, 0.5962, 0.75, 0.6012, 0.7321, 0.6012, 0.7321, 0.5962, 0.5626, 0.5962, 0.6049, 0.5962, 0.6049, 0.6012, 0.5626, 0.6012, 0.4084, 0.5962, 0.4084, 0.6012, 0.375, 0.6012, 0.375, 0.5962, 0.6049, 0.6346, 0.6049, 0.6012, 0.625, 0.6012, 0.625, 0.6346, 0.6607, 0.5962, 0.6964, 0.5962, 0.6964, 0.6012, 0.6607, 0.6012, 0.4084, 0.5962, 0.446, 0.5962, 0.4462, 0.6012, 0.4084, 0.6012, 0.375, 0.6471, 0.3393, 0.6471, 0.3393, 0.6012, 0.375, 0.6012, 0.3036, 0.5962, 0.3393, 0.5962, 0.3393, 0.6012, 0.3036, 0.6012, 0.625, 0.5962, 0.6607, 0.5962, 0.6607, 0.6012, 0.625, 0.6012, 0.375, 0.5754, 0.4084, 0.5792, 0.4084, 0.5921, 0.375, 0.5912, 0.5937, 0.5484, 0.625, 0.5485, 0.625, 0.5842, 0.6021, 0.5842, 0.7321, 0.5485, 0.75, 0.5485, 0.75, 0.5842, 0.7321, 0.5842, 0.4084, 0.5792, 0.4409, 0.5666, 0.4448, 0.5891, 0.4084, 0.5921, 0.5626, 0.5962, 0.557, 0.5848, 0.6021, 0.5842, 0.6049, 0.5962, 0.6607, 0.5485, 0.6964, 0.5485, 0.6964, 0.5842, 0.6607, 0.5842, 0.6607, 0.5962, 0.625, 0.5962, 0.625, 0.5842, 0.6607, 0.5842, 0.4409, 0.5666, 0.4872, 0.553, 0.5119, 0.5853, 0.4448, 0.5891, 0.6964, 0.5485, 0.7321, 0.5485, 0.7321, 0.5842, 0.6964, 0.5842, 0.5202, 0.5962, 0.5119, 0.5853, 0.557, 0.5848, 0.5626, 0.5962, 0.5202, 0.5962, 0.5626, 0.5962, 0.5626, 0.6012, 0.5202, 0.6012, 0.4872, 0.553, 0.4611, 0.5451, 0.5258, 0.5435, 0.5405, 0.5507, 0.4604, 0.5376, 0.4827, 0.5293, 0.5291, 0.5269, 0.5235, 0.5361, 0.4611, 0.5451, 0.4604, 0.5376, 0.5235, 0.5361, 0.5258, 0.5435, 0.5119, 0.5853, 0.4872, 0.553, 0.5405, 0.5507, 0.557, 0.5848, 0.5202, 0.6012, 0.5626, 0.6012, 0.5625, 0.6346, 0.5541, 0.6471, 0.5185, 0.5088, 0.5373, 0.5, 0.5935, 0.5, 0.5327, 0.5185, 0.482, 0.3929, 0.482, 0.375, 0.5023, 0.375, 0.5023, 0.3929, 0.4819, 0.4643, 0.4819, 0.4286, 0.5023, 0.4286, 0.5023, 0.4643, 0.4819, 0.4286, 0.482, 0.3929, 0.5023, 0.3929, 0.5023, 0.4286, 0.5096, 0.5, 0.4819, 0.4643, 0.5023, 0.4643, 0.5373, 0.5, 0.2679, 0.5912, 0.3036, 0.5912, 0.3036, 0.5962, 0.2679, 0.5962, 0.25, 0.5912, 0.2679, 0.5912, 0.2679, 0.5962, 0.25, 0.5962, 0.375, 0.5912, 0.3393, 0.5912, 0.3393, 0.5754, 0.375, 0.5754, 0.3036, 0.5912, 0.3393, 0.5912, 0.3393, 0.5962, 0.3036, 0.5962, 0.2679, 0.5754, 0.3036, 0.5754, 0.3036, 0.5912, 0.2679, 0.5912, 0.25, 0.5754, 0.2679, 0.5754, 0.2679, 0.5912, 0.25, 0.5912, 0.375, 0.5754, 0.3393, 0.5754, 0.3393, 0.5577, 0.375, 0.5577, 0.3036, 0.5754, 0.3393, 0.5754, 0.3393, 0.5912, 0.3036, 0.5912])
me_cube.materials.append(mat_material)
me_cube.use_mirror_vertex_groups = False
me_cube.update()
me_cylinder_002 = bpy.data.meshes.new('Cylinder.002')
me_cylinder_002.from_pydata([(-1.0, 1.0, -1.0), (-1.0, 1.0, 1.0), (-0.8049, 0.9808, -1.0), (-0.8049, 0.9808, 1.0), (-0.6173, 0.9239, -1.0), (-0.6173, 0.9239, 1.0), (-0.4444, 0.8315, -1.0), (-0.4444, 0.8315, 1.0), (-0.2929, 0.7071, -1.0), (-0.2929, 0.7071, 1.0), (-0.1685, 0.5556, -1.0), (-0.1685, 0.5556, 1.0), (-0.07612, 0.3827, -1.0), (-0.07612, 0.3827, 1.0), (-0.01921, 0.1951, -1.0), (-0.01921, 0.1951, 1.0), (0.0, 0.0, -1.0), (0.0, 0.0, 1.0), (-0.01921, -0.1951, -1.0), (-0.01921, -0.1951, 1.0), (-0.07612, -0.3827, -1.0), (-0.07612, -0.3827, 1.0), (-0.1685, -0.5556, -1.0), (-0.1685, -0.5556, 1.0), (-0.2929, -0.7071, -1.0), (-0.2929, -0.7071, 1.0), (-0.4444, -0.8315, -1.0), (-0.4444, -0.8315, 1.0), (-0.6173, -0.9239, -1.0), (-0.6173, -0.9239, 1.0), (-0.8049, -0.9808, -1.0), (-0.8049, -0.9808, 1.0), (-1.0, -1.0, -1.0), (-1.0, -1.0, 1.0), (-1.195, -0.9808, -1.0), (-1.195, -0.9808, 1.0), (-1.383, -0.9239, -1.0), (-1.383, -0.9239, 1.0), (-1.556, -0.8315, -1.0), (-1.556, -0.8315, 1.0), (-1.707, -0.7071, -1.0), (-1.707, -0.7071, 1.0), (-1.831, -0.5556, -1.0), (-1.831, -0.5556, 1.0), (-1.924, -0.3827, -1.0), (-1.924, -0.3827, 1.0), (-1.981, -0.1951, -1.0), (-1.981, -0.1951, 1.0), (-2.0, 0.0, -1.0), (-2.0, 0.0, 1.0), (-1.981, 0.1951, -1.0), (-1.981, 0.1951, 1.0), (-1.924, 0.3827, -1.0), (-1.924, 0.3827, 1.0), (-1.831, 0.5556, -1.0), (-1.831, 0.5556, 1.0), (-1.707, 0.7071, -1.0), (-1.707, 0.7071, 1.0), (-1.556, 0.8315, -1.0), (-1.556, 0.8315, 1.0), (-1.383, 0.9239, -1.0), (-1.383, 0.9239, 1.0), (-1.195, 0.9808, -1.0), (-1.195, 0.9808, 1.0)], [], [(0, 1, 3, 2), (2, 3, 5, 4), (4, 5, 7, 6), (6, 7, 9, 8), (8, 9, 11, 10), (10, 11, 13, 12), (12, 13, 15, 14), (14, 15, 17, 16), (16, 17, 19, 18), (18, 19, 21, 20), (20, 21, 23, 22), (22, 23, 25, 24), (24, 25, 27, 26), (26, 27, 29, 28), (28, 29, 31, 30), (30, 31, 33, 32), (32, 33, 35, 34), (34, 35, 37, 36), (36, 37, 39, 38), (38, 39, 41, 40), (40, 41, 43, 42), (42, 43, 45, 44), (44, 45, 47, 46), (46, 47, 49, 48), (48, 49, 51, 50), (50, 51, 53, 52), (52, 53, 55, 54), (54, 55, 57, 56), (56, 57, 59, 58), (58, 59, 61, 60), (3, 1, 63, 61, 59, 57, 55, 53, 51, 49, 47, 45, 43, 41, 39, 37, 35, 33, 31, 29, 27, 25, 23, 21, 19, 17, 15, 13, 11, 9, 7, 5), (60, 61, 63, 62), (62, 63, 1, 0), (0, 2, 4, 6, 8, 10, 12, 14, 16, 18, 20, 22, 24, 26, 28, 30, 32, 34, 36, 38, 40, 42, 44, 46, 48, 50, 52, 54, 56, 58, 60, 62)])
_uv = me_cylinder_002.uv_layers.new(name='UVMap')
_uv.uv.foreach_set('vector', [1.0, 0.5, 1.0, 1.0, 0.9688, 1.0, 0.9688, 0.5, 0.9688, 0.5, 0.9688, 1.0, 0.9375, 1.0, 0.9375, 0.5, 0.9375, 0.5, 0.9375, 1.0, 0.9062, 1.0, 0.9062, 0.5, 0.9062, 0.5, 0.9062, 1.0, 0.875, 1.0, 0.875, 0.5, 0.875, 0.5, 0.875, 1.0, 0.8438, 1.0, 0.8438, 0.5, 0.8438, 0.5, 0.8438, 1.0, 0.8125, 1.0, 0.8125, 0.5, 0.8125, 0.5, 0.8125, 1.0, 0.7812, 1.0, 0.7812, 0.5, 0.7812, 0.5, 0.7812, 1.0, 0.75, 1.0, 0.75, 0.5, 0.75, 0.5, 0.75, 1.0, 0.7188, 1.0, 0.7188, 0.5, 0.7188, 0.5, 0.7188, 1.0, 0.6875, 1.0, 0.6875, 0.5, 0.6875, 0.5, 0.6875, 1.0, 0.6562, 1.0, 0.6562, 0.5, 0.6562, 0.5, 0.6562, 1.0, 0.625, 1.0, 0.625, 0.5, 0.625, 0.5, 0.625, 1.0, 0.5938, 1.0, 0.5938, 0.5, 0.5938, 0.5, 0.5938, 1.0, 0.5625, 1.0, 0.5625, 0.5, 0.5625, 0.5, 0.5625, 1.0, 0.5312, 1.0, 0.5312, 0.5, 0.5312, 0.5, 0.5312, 1.0, 0.5, 1.0, 0.5, 0.5, 0.5, 0.5, 0.5, 1.0, 0.4688, 1.0, 0.4688, 0.5, 0.4688, 0.5, 0.4688, 1.0, 0.4375, 1.0, 0.4375, 0.5, 0.4375, 0.5, 0.4375, 1.0, 0.4062, 1.0, 0.4062, 0.5, 0.4062, 0.5, 0.4062, 1.0, 0.375, 1.0, 0.375, 0.5, 0.375, 0.5, 0.375, 1.0, 0.3438, 1.0, 0.3438, 0.5, 0.3438, 0.5, 0.3438, 1.0, 0.3125, 1.0, 0.3125, 0.5, 0.3125, 0.5, 0.3125, 1.0, 0.2812, 1.0, 0.2812, 0.5, 0.2812, 0.5, 0.2812, 1.0, 0.25, 1.0, 0.25, 0.5, 0.25, 0.5, 0.25, 1.0, 0.2188, 1.0, 0.2188, 0.5, 0.2188, 0.5, 0.2188, 1.0, 0.1875, 1.0, 0.1875, 0.5, 0.1875, 0.5, 0.1875, 1.0, 0.1562, 1.0, 0.1562, 0.5, 0.1562, 0.5, 0.1562, 1.0, 0.125, 1.0, 0.125, 0.5, 0.125, 0.5, 0.125, 1.0, 0.09375, 1.0, 0.09375, 0.5, 0.09375, 0.5, 0.09375, 1.0, 0.0625, 1.0, 0.0625, 0.5, 0.2968, 0.4854, 0.25, 0.49, 0.2032, 0.4854, 0.1582, 0.4717, 0.1167, 0.4496, 0.08029, 0.4197, 0.05045, 0.3833, 0.02827, 0.3418, 0.01461, 0.2968, 0.01, 0.25, 0.01461, 0.2032, 0.02827, 0.1582, 0.05045, 0.1167, 0.08029, 0.08029, 0.1167, 0.05045, 0.1582, 0.02827, 0.2032, 0.01461, 0.25, 0.01, 0.2968, 0.01461, 0.3418, 0.02827, 0.3833, 0.05045, 0.4197, 0.08029, 0.4496, 0.1167, 0.4717, 0.1582, 0.4854, 0.2032, 0.49, 0.25, 0.4854, 0.2968, 0.4717, 0.3418, 0.4496, 0.3833, 0.4197, 0.4197, 0.3833, 0.4496, 0.3418, 0.4717, 0.0625, 0.5, 0.0625, 1.0, 0.03125, 1.0, 0.03125, 0.5, 0.03125, 0.5, 0.03125, 1.0, 0.0, 1.0, 0.0, 0.5, 0.75, 0.49, 0.7968, 0.4854, 0.8418, 0.4717, 0.8833, 0.4496, 0.9197, 0.4197, 0.9496, 0.3833, 0.9717, 0.3418, 0.9854, 0.2968, 0.99, 0.25, 0.9854, 0.2032, 0.9717, 0.1582, 0.9496, 0.1167, 0.9197, 0.08029, 0.8833, 0.05045, 0.8418, 0.02827, 0.7968, 0.01461, 0.75, 0.01, 0.7032, 0.01461, 0.6582, 0.02827, 0.6167, 0.05045, 0.5803, 0.08029, 0.5504, 0.1167, 0.5283, 0.1582, 0.5146, 0.2032, 0.51, 0.25, 0.5146, 0.2968, 0.5283, 0.3418, 0.5504, 0.3833, 0.5803, 0.4197, 0.6167, 0.4496, 0.6582, 0.4717, 0.7032, 0.4854])
me_cylinder_002.update()
me_cylinder_003 = bpy.data.meshes.new('Cylinder.003')
me_cylinder_003.from_pydata([(-1.0, 1.0, -1.0), (-1.0, 1.0, 1.0), (-0.8049, 0.9808, -1.0), (-0.8049, 0.9808, 1.0), (-0.6173, 0.9239, -1.0), (-0.6173, 0.9239, 1.0), (-0.4444, 0.8315, -1.0), (-0.4444, 0.8315, 1.0), (-0.2929, 0.7071, -1.0), (-0.2929, 0.7071, 1.0), (-0.1685, 0.5556, -1.0), (-0.1685, 0.5556, 1.0), (-0.07612, 0.3827, -1.0), (-0.07612, 0.3827, 1.0), (-0.01921, 0.1951, -1.0), (-0.01921, 0.1951, 1.0), (0.0, 0.0, -1.0), (0.0, 0.0, 1.0), (-0.01921, -0.1951, -1.0), (-0.01921, -0.1951, 1.0), (-0.07612, -0.3827, -1.0), (-0.07612, -0.3827, 1.0), (-0.1685, -0.5556, -1.0), (-0.1685, -0.5556, 1.0), (-0.2929, -0.7071, -1.0), (-0.2929, -0.7071, 1.0), (-0.4444, -0.8315, -1.0), (-0.4444, -0.8315, 1.0), (-0.6173, -0.9239, -1.0), (-0.6173, -0.9239, 1.0), (-0.8049, -0.9808, -1.0), (-0.8049, -0.9808, 1.0), (-1.0, -1.0, -1.0), (-1.0, -1.0, 1.0), (-1.195, -0.9808, -1.0), (-1.195, -0.9808, 1.0), (-1.383, -0.9239, -1.0), (-1.383, -0.9239, 1.0), (-1.556, -0.8315, -1.0), (-1.556, -0.8315, 1.0), (-1.707, -0.7071, -1.0), (-1.707, -0.7071, 1.0), (-1.831, -0.5556, -1.0), (-1.831, -0.5556, 1.0), (-1.924, -0.3827, -1.0), (-1.924, -0.3827, 1.0), (-1.981, -0.1951, -1.0), (-1.981, -0.1951, 1.0), (-2.0, 0.0, -1.0), (-2.0, 0.0, 1.0), (-1.981, 0.1951, -1.0), (-1.981, 0.1951, 1.0), (-1.924, 0.3827, -1.0), (-1.924, 0.3827, 1.0), (-1.831, 0.5556, -1.0), (-1.831, 0.5556, 1.0), (-1.707, 0.7071, -1.0), (-1.707, 0.7071, 1.0), (-1.556, 0.8315, -1.0), (-1.556, 0.8315, 1.0), (-1.383, 0.9239, -1.0), (-1.383, 0.9239, 1.0), (-1.195, 0.9808, -1.0), (-1.195, 0.9808, 1.0)], [], [(0, 1, 3, 2), (2, 3, 5, 4), (4, 5, 7, 6), (6, 7, 9, 8), (8, 9, 11, 10), (10, 11, 13, 12), (12, 13, 15, 14), (14, 15, 17, 16), (16, 17, 19, 18), (18, 19, 21, 20), (20, 21, 23, 22), (22, 23, 25, 24), (24, 25, 27, 26), (26, 27, 29, 28), (28, 29, 31, 30), (30, 31, 33, 32), (32, 33, 35, 34), (34, 35, 37, 36), (36, 37, 39, 38), (38, 39, 41, 40), (40, 41, 43, 42), (42, 43, 45, 44), (44, 45, 47, 46), (46, 47, 49, 48), (48, 49, 51, 50), (50, 51, 53, 52), (52, 53, 55, 54), (54, 55, 57, 56), (56, 57, 59, 58), (58, 59, 61, 60), (3, 1, 63, 61, 59, 57, 55, 53, 51, 49, 47, 45, 43, 41, 39, 37, 35, 33, 31, 29, 27, 25, 23, 21, 19, 17, 15, 13, 11, 9, 7, 5), (60, 61, 63, 62), (62, 63, 1, 0), (0, 2, 4, 6, 8, 10, 12, 14, 16, 18, 20, 22, 24, 26, 28, 30, 32, 34, 36, 38, 40, 42, 44, 46, 48, 50, 52, 54, 56, 58, 60, 62)])
_uv = me_cylinder_003.uv_layers.new(name='UVMap')
_uv.uv.foreach_set('vector', [1.0, 0.5, 1.0, 1.0, 0.9688, 1.0, 0.9688, 0.5, 0.9688, 0.5, 0.9688, 1.0, 0.9375, 1.0, 0.9375, 0.5, 0.9375, 0.5, 0.9375, 1.0, 0.9062, 1.0, 0.9062, 0.5, 0.9062, 0.5, 0.9062, 1.0, 0.875, 1.0, 0.875, 0.5, 0.875, 0.5, 0.875, 1.0, 0.8438, 1.0, 0.8438, 0.5, 0.8438, 0.5, 0.8438, 1.0, 0.8125, 1.0, 0.8125, 0.5, 0.8125, 0.5, 0.8125, 1.0, 0.7812, 1.0, 0.7812, 0.5, 0.7812, 0.5, 0.7812, 1.0, 0.75, 1.0, 0.75, 0.5, 0.75, 0.5, 0.75, 1.0, 0.7188, 1.0, 0.7188, 0.5, 0.7188, 0.5, 0.7188, 1.0, 0.6875, 1.0, 0.6875, 0.5, 0.6875, 0.5, 0.6875, 1.0, 0.6562, 1.0, 0.6562, 0.5, 0.6562, 0.5, 0.6562, 1.0, 0.625, 1.0, 0.625, 0.5, 0.625, 0.5, 0.625, 1.0, 0.5938, 1.0, 0.5938, 0.5, 0.5938, 0.5, 0.5938, 1.0, 0.5625, 1.0, 0.5625, 0.5, 0.5625, 0.5, 0.5625, 1.0, 0.5312, 1.0, 0.5312, 0.5, 0.5312, 0.5, 0.5312, 1.0, 0.5, 1.0, 0.5, 0.5, 0.5, 0.5, 0.5, 1.0, 0.4688, 1.0, 0.4688, 0.5, 0.4688, 0.5, 0.4688, 1.0, 0.4375, 1.0, 0.4375, 0.5, 0.4375, 0.5, 0.4375, 1.0, 0.4062, 1.0, 0.4062, 0.5, 0.4062, 0.5, 0.4062, 1.0, 0.375, 1.0, 0.375, 0.5, 0.375, 0.5, 0.375, 1.0, 0.3438, 1.0, 0.3438, 0.5, 0.3438, 0.5, 0.3438, 1.0, 0.3125, 1.0, 0.3125, 0.5, 0.3125, 0.5, 0.3125, 1.0, 0.2812, 1.0, 0.2812, 0.5, 0.2812, 0.5, 0.2812, 1.0, 0.25, 1.0, 0.25, 0.5, 0.25, 0.5, 0.25, 1.0, 0.2188, 1.0, 0.2188, 0.5, 0.2188, 0.5, 0.2188, 1.0, 0.1875, 1.0, 0.1875, 0.5, 0.1875, 0.5, 0.1875, 1.0, 0.1562, 1.0, 0.1562, 0.5, 0.1562, 0.5, 0.1562, 1.0, 0.125, 1.0, 0.125, 0.5, 0.125, 0.5, 0.125, 1.0, 0.09375, 1.0, 0.09375, 0.5, 0.09375, 0.5, 0.09375, 1.0, 0.0625, 1.0, 0.0625, 0.5, 0.2968, 0.4854, 0.25, 0.49, 0.2032, 0.4854, 0.1582, 0.4717, 0.1167, 0.4496, 0.08029, 0.4197, 0.05045, 0.3833, 0.02827, 0.3418, 0.01461, 0.2968, 0.01, 0.25, 0.01461, 0.2032, 0.02827, 0.1582, 0.05045, 0.1167, 0.08029, 0.08029, 0.1167, 0.05045, 0.1582, 0.02827, 0.2032, 0.01461, 0.25, 0.01, 0.2968, 0.01461, 0.3418, 0.02827, 0.3833, 0.05045, 0.4197, 0.08029, 0.4496, 0.1167, 0.4717, 0.1582, 0.4854, 0.2032, 0.49, 0.25, 0.4854, 0.2968, 0.4717, 0.3418, 0.4496, 0.3833, 0.4197, 0.4197, 0.3833, 0.4496, 0.3418, 0.4717, 0.0625, 0.5, 0.0625, 1.0, 0.03125, 1.0, 0.03125, 0.5, 0.03125, 0.5, 0.03125, 1.0, 0.0, 1.0, 0.0, 0.5, 0.75, 0.49, 0.7968, 0.4854, 0.8418, 0.4717, 0.8833, 0.4496, 0.9197, 0.4197, 0.9496, 0.3833, 0.9717, 0.3418, 0.9854, 0.2968, 0.99, 0.25, 0.9854, 0.2032, 0.9717, 0.1582, 0.9496, 0.1167, 0.9197, 0.08029, 0.8833, 0.05045, 0.8418, 0.02827, 0.7968, 0.01461, 0.75, 0.01, 0.7032, 0.01461, 0.6582, 0.02827, 0.6167, 0.05045, 0.5803, 0.08029, 0.5504, 0.1167, 0.5283, 0.1582, 0.5146, 0.2032, 0.51, 0.25, 0.5146, 0.2968, 0.5283, 0.3418, 0.5504, 0.3833, 0.5803, 0.4197, 0.6167, 0.4496, 0.6582, 0.4717, 0.7032, 0.4854])
me_cylinder_003.update()
me_cube_001 = bpy.data.meshes.new('Cube.001')
me_cube_001.from_pydata([(1.8, 4.457, 1.774), (1.8, 4.3, 0.4459), (1.8, -4.3, 1.513), (1.8, -4.235, 0.3578), (1.8, 3.423, 2.8), (1.8, 0.9923, 2.8), (1.8, -0.3308, 2.8), (1.8, -1.654, 1.773), (1.286, -4.3, 1.041), (1.8, -2.977, 1.773), (1.8, -3.638, 0.3497), (1.8, -2.977, 1.275), (1.8, -2.315, 0.3497), (1.8, -1.654, 0.3497), (1.8, -0.7595, 0.3497), (1.8, 0.9923, 0.3497), (1.8, 2.315, 0.3497), (1.8, 2.977, 1.275), (1.8, 3.638, 0.3497), (1.286, 4.3, 0.4459), (0.7714, 4.3, 0.4459), (0.2571, 4.3, 0.4459), (1.286, -4.3, 1.513), (0.7714, -4.3, 1.513), (0.2571, -4.3, 1.513), (0.2571, -4.235, 0.3578), (0.7714, -4.235, 0.3578), (1.286, -4.235, 0.3578), (0.2571, 4.457, 1.774), (0.7714, 4.457, 1.774), (1.286, 4.457, 1.774), (1.286, 3.638, 0.3497), (0.7714, 3.638, 0.3497), (0.2571, 3.638, 0.3497), (1.286, 2.977, 1.275), (0.7714, 2.977, 0.3497), (0.2571, 2.977, 0.3497), (1.286, 2.315, 0.3497), (0.7714, 2.315, 0.3497), (0.2571, 2.315, 0.3497), (1.286, 0.9923, 0.3497), (0.7714, 0.9923, 0.3497), (0.2571, 0.9923, 0.3497), (1.286, -0.7595, 0.3497), (0.7714, -0.7595, 0.3497), (0.2571, -0.7595, 0.3497), (1.286, -1.654, 0.3497), (0.7714, -1.654, 0.3497), (0.2571, -1.654, 0.3497), (1.286, -2.315, 0.3497), (0.7714, -2.315, 0.3497), (0.2571, -2.315, 0.3497), (1.286, -2.977, 1.275), (0.7714, -2.977, 0.3497), (0.2571, -2.977, 0.3497), (1.286, -3.638, 0.3497), (0.7714, -3.638, 0.3497), (0.2571, -3.638, 0.3497), (0.2571, 3.423, 2.8), (0.7714, 3.423, 2.8), (1.286, 3.423, 2.8), (1.8, 3.577, 2.193), (1.8, -0.7595, 1.063), (1.8, 0.9923, 1.046), (0.2571, 0.9923, 2.8), (0.7714, 0.9923, 2.8), (1.286, 0.9923, 2.8), (1.8, 3.875, 1.774), (1.8, 3.144, 2.467), (1.8, -1.356, 0.3497), (0.2571, -0.3308, 2.8), (0.7714, -0.3308, 2.8), (1.286, -0.3308, 2.8), (0.2571, -1.654, 1.773), (0.7714, -1.654, 1.773), (1.286, -1.654, 1.773), (1.8, -4.3, 1.041), (0.7714, -4.3, 1.041), (0.2571, -4.3, 1.041), (0.2571, -2.977, 1.773), (0.7714, -2.977, 1.773), (1.286, -2.977, 1.773), (1.286, -4.3, 0.6774), (0.7714, -4.3, 0.6772), (0.2571, -4.3, 0.6772), (1.8, -3.219, 1.77), (1.8, -3.459, 1.753), (1.8, -3.774, 1.698), (1.8, -3.612, 0.7729), (1.8, -3.471, 1.059), (1.8, -3.212, 1.242), (1.286, -3.219, 1.77), (1.286, -3.459, 1.753), (1.286, -3.774, 1.698), (0.7714, -3.219, 1.77), (0.7714, -3.459, 1.753), (0.7714, -3.774, 1.698), (0.2571, -3.219, 1.77), (0.2571, -3.459, 1.753), (0.2571, -3.774, 1.698), (0.2571, -3.142, 0.3497), (0.2571, -3.308, 0.3497), (0.2571, -3.473, 0.3497), (0.7714, -3.142, 0.3497), (0.7714, -3.308, 0.3497), (0.7714, -3.473, 0.3497), (1.286, -3.212, 1.242), (1.286, -3.471, 1.059), (1.286, -3.612, 0.7729), (1.8, -2.195, 1.773), (1.8, -2.514, 1.773), (1.8, -2.748, 1.773), (1.8, -2.733, 1.242), (1.8, -2.483, 1.059), (1.8, -2.342, 0.7729), (1.286, -2.195, 1.773), (1.286, -2.514, 1.773), (1.286, -2.748, 1.773), (0.7714, -2.195, 1.773), (0.7714, -2.514, 1.773), (0.7714, -2.748, 1.773), (0.2571, -2.195, 1.773), (0.2571, -2.514, 1.773), (0.2571, -2.748, 1.773), (0.2571, -2.481, 0.3497), (0.2571, -2.646, 0.3497), (0.2571, -2.812, 0.3497), (0.7714, -2.481, 0.3497), (0.7714, -2.646, 0.3497), (0.7714, -2.812, 0.3497), (1.286, -2.342, 0.7729), (1.286, -2.483, 1.059), (1.286, -2.733, 1.242), (1.8, 3.111, 2.8), (1.8, 2.769, 2.8), (1.8, 4.111, 1.369), (1.8, 2.338, 0.7383), (1.8, 2.467, 1.024), (1.8, 2.687, 1.211), (1.286, 3.111, 2.8), (1.286, 2.769, 2.8), (0.2571, 4.457, 1.117), (0.7714, 3.111, 2.8), (0.7714, 2.769, 2.8), (0.7714, 4.457, 1.117), (0.2571, 3.111, 2.8), (0.2571, 2.769, 2.8), (1.8, 4.457, 1.369), (0.2571, 2.812, 0.3497), (0.2571, 2.646, 0.3497), (0.2571, 2.481, 0.3497), (0.7714, 2.812, 0.3497), (0.7714, 2.646, 0.3497), (0.7714, 2.481, 0.3497), (1.286, 2.687, 1.211), (1.286, 2.467, 1.024), (1.286, 2.338, 0.7383), (1.8, 0.9923, 1.773), (1.8, 3.994, 2.417), (1.8, 3.267, 1.211), (1.8, 3.487, 1.024), (1.8, 3.616, 0.7383), (1.8, 3.393, 1.773), (1.286, 3.994, 2.417), (1.117e-09, 4.457, 1.117), (0.7714, 3.994, 2.417), (1.8, -0.7595, 1.773), (0.2571, 3.994, 2.417), (0.2571, 3.473, 0.3497), (0.2571, 3.308, 0.3497), (0.2571, 3.142, 0.3497), (0.7714, 3.473, 0.3497), (0.7714, 3.308, 0.3497), (0.7714, 3.142, 0.3497), (1.286, 3.616, 0.7383), (1.286, 3.487, 1.024), (1.286, 3.267, 1.211), (1.8, 0.9923, 0.6771), (1.8, -1.654, 0.6771), (1.8, -3.828, 0.6774), (1.8, -0.7595, 0.6771), (1.8, 2.023, 0.6771), (1.8, 2.644, 2.565), (1.8, -2.102, 0.6771), (1.8, -4.3, 0.6774), (-5.96e-08, 4.3, 0.4459), (-5.96e-08, -4.3, 1.513), (5.96e-08, -4.235, 0.3578), (4.461e-08, 4.457, 1.774), (-5.96e-08, 3.638, 0.3497), (-5.96e-08, 2.977, 0.3497), (-5.96e-08, 2.315, 0.3497), (-5.96e-08, 0.9923, 0.3497), (1.8, 0.9923, 2.603), (-5.96e-08, -0.7595, 0.3497), (-5.96e-08, -1.654, 0.3497), (-5.96e-08, -2.315, 0.3497), (-5.96e-08, -2.977, 0.3497), (-5.96e-08, -3.638, 0.3497), (5.96e-08, 3.423, 2.8), (1.8, -1.654, 1.072), (5.96e-08, 0.9923, 2.8), (1.8, 2.926, 2.542), (5.96e-08, -0.3308, 2.8), (5.96e-08, -1.654, 1.773), (-1.12e-08, -4.3, 1.041), (5.96e-08, -2.977, 1.773), (2.603e-08, -4.3, 0.6773), (-5.96e-08, -3.142, 0.3497), (-5.96e-08, -3.308, 0.3497), (-5.96e-08, -3.473, 0.3497), (5.829e-08, -3.219, 1.77), (5.053e-08, -3.459, 1.753), (2.538e-08, -3.774, 1.698), (-5.96e-08, -2.481, 0.3497), (-5.96e-08, -2.646, 0.3497), (-5.96e-08, -2.812, 0.3497), (5.96e-08, -2.195, 1.773), (5.96e-08, -2.514, 1.773), (5.96e-08, -2.748, 1.773), (-5.96e-08, 2.812, 0.3497), (-5.96e-08, 2.646, 0.3497), (-5.96e-08, 2.481, 0.3497), (5.96e-08, 3.111, 2.8), (5.96e-08, 2.769, 2.8), (1.286, 4.457, 1.117), (-5.96e-08, 3.473, 0.3497), (-5.96e-08, 3.308, 0.3497), (-5.96e-08, 3.142, 0.3497), (1.8, -1.356, 1.773), (5.96e-08, 3.994, 2.417), (1.8, -2.726, 1.468), (1.8, -3.723, 1.041), (1.8, -2.485, 1.402), (1.8, -3.476, 1.374), (1.8, -2.203, 1.077), (1.8, -2.971, 1.499), (1.8, -3.229, 1.46), (1.8, 3.585, 1.232), (1.8, 2.643, 1.444), (1.8, 3.841, 0.7529), (1.8, 3.754, 0.9516), (1.8, 2.19, 1.071), (1.8, 3.307, 1.431), (1.8, 2.407, 1.287), (1.8, 2.977, 1.513), (0.2571, 4.457, 0.7525), (1.8, 4.457, 0.7527), (-2.303e-08, 4.457, 0.7528), (1.286, 4.457, 0.7524), (0.7714, 4.457, 0.7524), (1.8, 2.321, 1.773), (1.8, 2.641, 1.773), (1.8, 3.012, 1.773), (1.8, 1.846, 1.064), (1.8, -0.3308, 2.603), (1.8, 1.705, 0.3497), (1.8, 1.705, 0.6771), (1.8, -1.356, 1.069), (1.8, -1.356, 0.6771), (1.286, -1.356, 0.3497), (0.7714, -1.356, 0.3497), (0.2571, -1.356, 0.3497), (-5.96e-08, -1.356, 0.3497), (1.8, 0.8187, 1.048), (1.8, 0.8187, 2.8), (1.8, 0.8187, 0.3497), (1.286, 0.8187, 2.8), (0.7714, 0.8187, 2.8), (0.2571, 0.8187, 2.8), (1.8, 0.8187, 2.603), (0.2571, 0.8187, 0.3497), (0.7714, 0.8187, 0.3497), (1.286, 0.8187, 0.3497), (1.8, 0.8187, 0.6771), (-5.96e-08, 0.8187, 0.3497), (5.96e-08, 0.8187, 2.8), (1.8, 0.8187, 1.773), (1.8, 1.162, 0.3497), (1.8, 1.407, 2.594), (1.8, 1.438, 2.8), (1.286, 1.438, 2.8), (0.7714, 1.438, 2.8), (0.2571, 1.438, 2.8), (5.96e-08, 1.438, 2.8), (1.8, 1.162, 0.6771), (1.8, 1.196, 1.05), (1.8, 1.326, 1.773), (1.8, 0.9923, 2.188), (1.8, 3.485, 1.983), (1.8, -0.3308, 2.188), (1.8, 3.078, 2.12), (1.8, 2.783, 2.158), (1.8, 2.482, 2.169), (1.8, 0.8187, 2.188), (1.8, 1.366, 2.183), (1.286, 4.457, 0.9707), (-8.602e-09, 4.457, 0.9707), (1.8, 4.457, 1.17), (0.7714, 4.457, 0.9706), (0.2571, 4.457, 0.9708), (1.8, 4.165, 1.169), (0.2571, 1.162, 0.3497), (1.286, 1.162, 0.3497), (-5.96e-08, 1.162, 0.3497), (0.7714, 1.162, 0.3497), (0.2571, 1.705, 0.3497), (0.7714, 1.705, 0.3497), (-5.96e-08, 1.705, 0.3497), (1.286, 1.705, 0.3497)], [], [(55, 10, 3, 27), (10, 179, 184, 3), (19, 249, 247, 1), (1, 247, 240, 18), (159, 243, 245, 17), (282, 283, 64, 65), (265, 267, 72, 6), (43, 14, 69, 260), (13, 178, 183, 12), (112, 231, 236, 11), (88, 232, 179, 10), (19, 1, 18, 31), (176, 159, 17, 34), (156, 136, 16, 37), (38, 37, 309, 307), (272, 273, 43, 44), (60, 4, 158, 163), (46, 13, 12, 49), (132, 112, 11, 52), (108, 88, 10, 55), (14, 180, 259, 69), (99, 213, 186, 24), (179, 232, 76, 184), (96, 23, 22, 93), (111, 117, 81, 9), (117, 120, 80, 81), (120, 123, 79, 80), (73, 204, 217, 121), (235, 183, 178, 200), (74, 118, 115, 75), (266, 273, 40, 15), (274, 264, 62, 180), (267, 268, 71, 72), (67, 61, 289, 162), (270, 193, 5, 265), (202, 68, 4, 133), (15, 40, 303, 278), (286, 287, 157, 63), (242, 254, 257, 181), (67, 0, 158, 61), (255, 229, 166, 290), (281, 280, 134, 140), (58, 59, 165, 167), (230, 199, 58, 167), (274, 180, 14, 266), (6, 72, 75, 7), (72, 71, 74, 75), (71, 70, 73, 74), (210, 102, 57, 198), (102, 105, 56, 57), (105, 108, 55, 56), (216, 126, 54, 197), (126, 129, 53, 54), (129, 132, 52, 53), (195, 48, 51, 196), (48, 47, 50, 51), (47, 46, 49, 50), (294, 270, 255, 290), (276, 203, 70, 269), (271, 272, 44, 45), (182, 202, 133, 134), (281, 282, 65, 66), (39, 38, 307, 306), (222, 150, 39, 191), (150, 153, 38, 39), (153, 156, 37, 38), (228, 170, 36, 190), (170, 173, 35, 36), (173, 176, 34, 35), (185, 21, 33, 189), (21, 20, 32, 33), (20, 19, 31, 32), (194, 45, 262, 263), (45, 44, 261, 262), (44, 43, 260, 261), (185, 248, 246, 21), (21, 246, 250, 20), (20, 250, 249, 19), (198, 57, 25, 187), (57, 56, 26, 25), (56, 55, 27, 26), (3, 184, 82, 27), (27, 82, 83, 26), (26, 83, 84, 25), (207, 84, 78, 205), (82, 184, 76, 8), (53, 52, 106, 103), (103, 106, 107, 104), (104, 107, 108, 105), (54, 53, 103, 100), (100, 103, 104, 101), (101, 104, 105, 102), (197, 54, 100, 208), (208, 100, 101, 209), (209, 101, 102, 210), (80, 79, 97, 94), (94, 97, 98, 95), (95, 98, 99, 96), (81, 80, 94, 91), (91, 94, 95, 92), (92, 95, 96, 93), (9, 81, 91, 85), (85, 91, 92, 86), (86, 92, 93, 87), (52, 11, 90, 106), (106, 90, 89, 107), (107, 89, 88, 108), (11, 236, 237, 90), (90, 237, 234, 89), (89, 234, 232, 88), (50, 49, 130, 127), (127, 130, 131, 128), (128, 131, 132, 129), (51, 50, 127, 124), (124, 127, 128, 125), (125, 128, 129, 126), (196, 51, 124, 214), (214, 124, 125, 215), (215, 125, 126, 216), (8, 76, 2, 22), (118, 121, 122, 119), (119, 122, 123, 120), (205, 78, 24, 186), (115, 118, 119, 116), (116, 119, 120, 117), (77, 8, 22, 23), (109, 115, 116, 110), (110, 116, 117, 111), (49, 12, 114, 130), (130, 114, 113, 131), (131, 113, 112, 132), (12, 183, 235, 114), (114, 235, 233, 113), (113, 233, 231, 112), (35, 34, 154, 151), (151, 154, 155, 152), (152, 155, 156, 153), (36, 35, 151, 148), (148, 151, 152, 149), (149, 152, 153, 150), (190, 36, 148, 220), (220, 148, 149, 221), (221, 149, 150, 222), (59, 58, 145, 142), (142, 145, 146, 143), (60, 59, 142, 139), (139, 142, 143, 140), (225, 144, 29, 30), (4, 60, 139, 133), (133, 139, 140, 134), (295, 293, 182, 279), (34, 17, 138, 154), (154, 138, 137, 155), (155, 137, 136, 156), (17, 245, 239, 138), (138, 239, 244, 137), (137, 244, 242, 136), (32, 31, 174, 171), (171, 174, 175, 172), (172, 175, 176, 173), (33, 32, 171, 168), (168, 171, 172, 169), (169, 172, 173, 170), (189, 33, 168, 226), (226, 168, 169, 227), (227, 169, 170, 228), (28, 167, 165, 29), (285, 286, 63, 177), (29, 165, 163, 30), (241, 135, 67, 238), (158, 0, 30, 163), (31, 18, 161, 174), (174, 161, 160, 175), (175, 160, 159, 176), (292, 291, 68, 202), (161, 241, 238, 160), (160, 238, 243, 159), (181, 16, 136, 242), (283, 284, 201, 64), (75, 115, 109, 7), (178, 259, 258, 200), (275, 271, 45, 194), (191, 39, 306, 308), (200, 258, 229, 7), (264, 277, 166, 62), (301, 298, 147, 135, 241, 240), (145, 223, 224, 146), (58, 199, 223, 145), (122, 218, 219, 123), (121, 217, 218, 122), (73, 121, 118, 74), (98, 212, 213, 99), (97, 211, 212, 98), (79, 206, 211, 97), (99, 24, 23, 96), (25, 84, 207, 187), (70, 203, 204, 73), (68, 61, 158, 4), (200, 7, 109, 235), (65, 64, 269, 268), (268, 269, 70, 71), (76, 232, 87, 2), (123, 219, 206, 79), (83, 82, 8, 77), (231, 233, 110, 111), (237, 236, 9, 85), (236, 231, 111, 9), (78, 77, 23, 24), (234, 237, 85, 86), (84, 83, 77, 78), (233, 235, 109, 110), (232, 234, 86, 87), (93, 22, 2, 87), (18, 240, 241, 161), (181, 257, 256, 16), (141, 164, 188, 28), (279, 280, 5, 193), (243, 238, 67, 162), (245, 243, 162, 253), (239, 245, 253, 252), (251, 254, 242, 244), (244, 239, 252, 251), (249, 250, 299, 296), (247, 249, 296, 298), (246, 248, 297, 300), (7, 229, 255, 6), (250, 246, 300, 299), (240, 247, 298, 301), (69, 259, 178, 13), (291, 289, 61, 68), (293, 292, 202, 182), (230, 167, 28, 188), (278, 285, 177, 15), (147, 225, 30, 0), (163, 165, 59, 60), (144, 141, 28, 29), (229, 258, 62, 166), (258, 259, 180, 62), (261, 260, 46, 47), (260, 69, 13, 46), (263, 262, 48, 195), (262, 261, 47, 48), (63, 157, 277, 264), (192, 42, 271, 275), (42, 41, 272, 271), (201, 276, 269, 64), (288, 193, 270, 294), (177, 274, 266, 15), (255, 270, 265, 6), (66, 65, 268, 267), (177, 63, 264, 274), (14, 43, 273, 266), (41, 40, 273, 272), (5, 66, 267, 265), (256, 257, 285, 278), (182, 134, 280, 279), (146, 224, 284, 283), (257, 254, 286, 285), (288, 295, 279, 193), (140, 143, 282, 281), (66, 5, 280, 281), (254, 251, 287, 286), (143, 146, 283, 282), (157, 287, 295, 288), (157, 288, 294, 277), (251, 252, 292, 293), (253, 162, 289, 291), (252, 253, 291, 292), (287, 251, 293, 295), (277, 294, 290, 166), (135, 147, 0, 67), (300, 297, 164, 141), (296, 299, 144, 225), (299, 300, 141, 144), (298, 296, 225, 147), (302, 305, 41, 42), (304, 302, 42, 192), (278, 303, 309, 256), (305, 303, 40, 41), (306, 307, 305, 302), (308, 306, 302, 304), (256, 309, 37, 16), (307, 309, 303, 305)])
_uv = me_cube_001.uv_layers.new(name='UVMap')
_uv.uv.foreach_set('vector', [0.3393, 0.7308, 0.375, 0.7308, 0.375, 0.75, 0.3393, 0.75, 0.375, 0.7308, 0.4363, 0.7363, 0.4454, 0.75, 0.375, 0.75, 0.375, 0.4643, 0.4516, 0.4643, 0.4517, 0.5, 0.375, 0.5, 0.375, 0.5, 0.4517, 0.5, 0.4517, 0.5133, 0.375, 0.5192, 0.375, 0.5337, 0.4124, 0.5329, 0.4087, 0.5385, 0.375, 0.5385, 0.6964, 0.5842, 0.7321, 0.5842, 0.7321, 0.5962, 0.6964, 0.5962, 0.625, 0.6012, 0.6607, 0.6012, 0.6607, 0.6346, 0.625, 0.6346, 0.3393, 0.6471, 0.375, 0.6471, 0.375, 0.6644, 0.3393, 0.6644, 0.375, 0.6731, 0.4325, 0.6731, 0.4325, 0.6861, 0.375, 0.6923, 0.375, 0.7067, 0.4837, 0.7058, 0.475, 0.7115, 0.375, 0.7115, 0.375, 0.726, 0.4434, 0.7289, 0.4363, 0.7363, 0.375, 0.7308, 0.3393, 0.5, 0.375, 0.5, 0.375, 0.5192, 0.3393, 0.5192, 0.3393, 0.5337, 0.375, 0.5337, 0.375, 0.5385, 0.3393, 0.5385, 0.3393, 0.5529, 0.375, 0.5529, 0.375, 0.5577, 0.3393, 0.5577, 0.3036, 0.5577, 0.3393, 0.5577, 0.3393, 0.5754, 0.3036, 0.5754, 0.3036, 0.6012, 0.3393, 0.6012, 0.3393, 0.6471, 0.3036, 0.6471, 0.6607, 0.5385, 0.625, 0.5385, 0.625, 0.5219, 0.6607, 0.5219, 0.3393, 0.6731, 0.375, 0.6731, 0.375, 0.6923, 0.3393, 0.6923, 0.3393, 0.7067, 0.375, 0.7067, 0.375, 0.7115, 0.3393, 0.7115, 0.3393, 0.726, 0.375, 0.726, 0.375, 0.7308, 0.3393, 0.7308, 0.375, 0.6471, 0.4162, 0.6471, 0.4271, 0.6644, 0.375, 0.6644, 0.7321, 0.7347, 0.75, 0.7347, 0.75, 0.75, 0.7321, 0.75, 0.4363, 0.7363, 0.4434, 0.7289, 0.5235, 0.75, 0.4454, 0.75, 0.6964, 0.7347, 0.6964, 0.75, 0.6607, 0.75, 0.6607, 0.7347, 0.625, 0.7049, 0.6607, 0.7049, 0.6607, 0.7115, 0.625, 0.7115, 0.6607, 0.7049, 0.6964, 0.7049, 0.6964, 0.7115, 0.6607, 0.7115, 0.6964, 0.7049, 0.7321, 0.7049, 0.7321, 0.7115, 0.6964, 0.7115, 0.7321, 0.6731, 0.75, 0.6731, 0.75, 0.6888, 0.7321, 0.6888, 0.4501, 0.6944, 0.4325, 0.6861, 0.4325, 0.6731, 0.5019, 0.6731, 0.6964, 0.6731, 0.6964, 0.6888, 0.6607, 0.6888, 0.6607, 0.6731, 0.375, 0.6012, 0.3393, 0.6012, 0.3393, 0.5962, 0.375, 0.5962, 0.4084, 0.6012, 0.4462, 0.6012, 0.465, 0.6471, 0.4162, 0.6471, 0.6607, 0.6012, 0.6964, 0.6012, 0.6964, 0.6346, 0.6607, 0.6346, 0.546, 0.5139, 0.5755, 0.5244, 0.5291, 0.5269, 0.4827, 0.5293, 0.6049, 0.6012, 0.6049, 0.5962, 0.625, 0.5962, 0.625, 0.6012, 0.5905, 0.542, 0.5866, 0.5347, 0.625, 0.5385, 0.625, 0.5424, 0.375, 0.5962, 0.3393, 0.5962, 0.3393, 0.5912, 0.375, 0.5912, 0.4448, 0.5891, 0.5119, 0.5853, 0.5202, 0.5962, 0.446, 0.5962, 0.4389, 0.5547, 0.4409, 0.5666, 0.4084, 0.5792, 0.4084, 0.5716, 0.546, 0.5139, 0.5935, 0.5, 0.625, 0.5219, 0.5755, 0.5244, 0.6049, 0.6346, 0.6014, 0.6644, 0.5541, 0.6471, 0.5625, 0.6346, 0.6607, 0.5842, 0.625, 0.5842, 0.625, 0.5485, 0.6607, 0.5485, 0.7321, 0.5385, 0.6964, 0.5385, 0.6964, 0.5219, 0.7321, 0.5219, 0.75, 0.5219, 0.75, 0.5385, 0.7321, 0.5385, 0.7321, 0.5219, 0.4084, 0.6012, 0.4162, 0.6471, 0.375, 0.6471, 0.375, 0.6012, 0.625, 0.6346, 0.6607, 0.6346, 0.6607, 0.6731, 0.625, 0.6731, 0.6607, 0.6346, 0.6964, 0.6346, 0.6964, 0.6731, 0.6607, 0.6731, 0.6964, 0.6346, 0.7321, 0.6346, 0.7321, 0.6731, 0.6964, 0.6731, 0.25, 0.726, 0.2679, 0.726, 0.2679, 0.7308, 0.25, 0.7308, 0.2679, 0.726, 0.3036, 0.726, 0.3036, 0.7308, 0.2679, 0.7308, 0.3036, 0.726, 0.3393, 0.726, 0.3393, 0.7308, 0.3036, 0.7308, 0.25, 0.7067, 0.2679, 0.7067, 0.2679, 0.7115, 0.25, 0.7115, 0.2679, 0.7067, 0.3036, 0.7067, 0.3036, 0.7115, 0.2679, 0.7115, 0.3036, 0.7067, 0.3393, 0.7067, 0.3393, 0.7115, 0.3036, 0.7115, 0.25, 0.6731, 0.2679, 0.6731, 0.2679, 0.6923, 0.25, 0.6923, 0.2679, 0.6731, 0.3036, 0.6731, 0.3036, 0.6923, 0.2679, 0.6923, 0.3036, 0.6731, 0.3393, 0.6731, 0.3393, 0.6923, 0.3036, 0.6923, 0.5626, 0.6012, 0.6049, 0.6012, 0.6049, 0.6346, 0.5625, 0.6346, 0.75, 0.6012, 0.75, 0.6346, 0.7321, 0.6346, 0.7321, 0.6012, 0.2679, 0.6012, 0.3036, 0.6012, 0.3036, 0.6471, 0.2679, 0.6471, 0.5937, 0.5484, 0.5905, 0.542, 0.625, 0.5424, 0.625, 0.5485, 0.6607, 0.5842, 0.6964, 0.5842, 0.6964, 0.5962, 0.6607, 0.5962, 0.2679, 0.5577, 0.3036, 0.5577, 0.3036, 0.5754, 0.2679, 0.5754, 0.25, 0.5529, 0.2679, 0.5529, 0.2679, 0.5577, 0.25, 0.5577, 0.2679, 0.5529, 0.3036, 0.5529, 0.3036, 0.5577, 0.2679, 0.5577, 0.3036, 0.5529, 0.3393, 0.5529, 0.3393, 0.5577, 0.3036, 0.5577, 0.25, 0.5337, 0.2679, 0.5337, 0.2679, 0.5385, 0.25, 0.5385, 0.2679, 0.5337, 0.3036, 0.5337, 0.3036, 0.5385, 0.2679, 0.5385, 0.3036, 0.5337, 0.3393, 0.5337, 0.3393, 0.5385, 0.3036, 0.5385, 0.25, 0.5, 0.2679, 0.5, 0.2679, 0.5192, 0.25, 0.5192, 0.2679, 0.5, 0.3036, 0.5, 0.3036, 0.5192, 0.2679, 0.5192, 0.3036, 0.5, 0.3393, 0.5, 0.3393, 0.5192, 0.3036, 0.5192, 0.25, 0.6471, 0.2679, 0.6471, 0.2679, 0.6644, 0.25, 0.6644, 0.2679, 0.6471, 0.3036, 0.6471, 0.3036, 0.6644, 0.2679, 0.6644, 0.3036, 0.6471, 0.3393, 0.6471, 0.3393, 0.6644, 0.3036, 0.6644, 0.375, 0.375, 0.4517, 0.375, 0.4516, 0.3929, 0.375, 0.3929, 0.375, 0.3929, 0.4516, 0.3929, 0.4516, 0.4286, 0.375, 0.4286, 0.375, 0.4286, 0.4516, 0.4286, 0.4516, 0.4643, 0.375, 0.4643, 0.25, 0.7308, 0.2679, 0.7308, 0.2679, 0.75, 0.25, 0.75, 0.2679, 0.7308, 0.3036, 0.7308, 0.3036, 0.75, 0.2679, 0.75, 0.3036, 0.7308, 0.3393, 0.7308, 0.3393, 0.75, 0.3036, 0.75, 0.375, 0.75, 0.4454, 0.75, 0.4454, 0.7857, 0.375, 0.7857, 0.375, 0.7857, 0.4454, 0.7857, 0.4454, 0.8214, 0.375, 0.8214, 0.375, 0.8214, 0.4454, 0.8214, 0.4454, 0.8571, 0.375, 0.8571, 0.4454, 0.875, 0.4454, 0.8571, 0.5235, 0.8571, 0.5235, 0.875, 0.4454, 0.7857, 0.4454, 0.75, 0.5235, 0.75, 0.5235, 0.7857, 0.3036, 0.7115, 0.3393, 0.7115, 0.3393, 0.7163, 0.3036, 0.7163, 0.3036, 0.7163, 0.3393, 0.7163, 0.3393, 0.7212, 0.3036, 0.7212, 0.3036, 0.7212, 0.3393, 0.7212, 0.3393, 0.726, 0.3036, 0.726, 0.2679, 0.7115, 0.3036, 0.7115, 0.3036, 0.7163, 0.2679, 0.7163, 0.2679, 0.7163, 0.3036, 0.7163, 0.3036, 0.7212, 0.2679, 0.7212, 0.2679, 0.7212, 0.3036, 0.7212, 0.3036, 0.726, 0.2679, 0.726, 0.25, 0.7115, 0.2679, 0.7115, 0.2679, 0.7163, 0.25, 0.7163, 0.25, 0.7163, 0.2679, 0.7163, 0.2679, 0.7212, 0.25, 0.7212, 0.25, 0.7212, 0.2679, 0.7212, 0.2679, 0.726, 0.25, 0.726, 0.6964, 0.7115, 0.7321, 0.7115, 0.7321, 0.7186, 0.6964, 0.7186, 0.6964, 0.7186, 0.7321, 0.7186, 0.7321, 0.7256, 0.6964, 0.7256, 0.6964, 0.7256, 0.7321, 0.7256, 0.7321, 0.7347, 0.6964, 0.7347, 0.6607, 0.7115, 0.6964, 0.7115, 0.6964, 0.7186, 0.6607, 0.7186, 0.6607, 0.7186, 0.6964, 0.7186, 0.6964, 0.7256, 0.6607, 0.7256, 0.6607, 0.7256, 0.6964, 0.7256, 0.6964, 0.7347, 0.6607, 0.7347, 0.625, 0.7115, 0.6607, 0.7115, 0.6607, 0.7186, 0.625, 0.7186, 0.625, 0.7186, 0.6607, 0.7186, 0.6607, 0.7256, 0.625, 0.7256, 0.625, 0.7256, 0.6607, 0.7256, 0.6607, 0.7347, 0.625, 0.7347, 0.3393, 0.7115, 0.375, 0.7115, 0.375, 0.7163, 0.3393, 0.7163, 0.3393, 0.7163, 0.375, 0.7163, 0.375, 0.7212, 0.3393, 0.7212, 0.3393, 0.7212, 0.375, 0.7212, 0.375, 0.726, 0.3393, 0.726, 0.375, 0.7115, 0.475, 0.7115, 0.4777, 0.7177, 0.375, 0.7163, 0.375, 0.7163, 0.4777, 0.7177, 0.4728, 0.7232, 0.375, 0.7212, 0.375, 0.7212, 0.4728, 0.7232, 0.4434, 0.7289, 0.375, 0.726, 0.3036, 0.6923, 0.3393, 0.6923, 0.3393, 0.6971, 0.3036, 0.6971, 0.3036, 0.6971, 0.3393, 0.6971, 0.3393, 0.7019, 0.3036, 0.7019, 0.3036, 0.7019, 0.3393, 0.7019, 0.3393, 0.7067, 0.3036, 0.7067, 0.2679, 0.6923, 0.3036, 0.6923, 0.3036, 0.6971, 0.2679, 0.6971, 0.2679, 0.6971, 0.3036, 0.6971, 0.3036, 0.7019, 0.2679, 0.7019, 0.2679, 0.7019, 0.3036, 0.7019, 0.3036, 0.7067, 0.2679, 0.7067, 0.25, 0.6923, 0.2679, 0.6923, 0.2679, 0.6971, 0.25, 0.6971, 0.25, 0.6971, 0.2679, 0.6971, 0.2679, 0.7019, 0.25, 0.7019, 0.25, 0.7019, 0.2679, 0.7019, 0.2679, 0.7067, 0.25, 0.7067, 0.5235, 0.7857, 0.5235, 0.75, 0.625, 0.75, 0.625, 0.7857, 0.6964, 0.6888, 0.7321, 0.6888, 0.7321, 0.6981, 0.6964, 0.6981, 0.6964, 0.6981, 0.7321, 0.6981, 0.7321, 0.7049, 0.6964, 0.7049, 0.5235, 0.875, 0.5235, 0.8571, 0.625, 0.8571, 0.625, 0.875, 0.6607, 0.6888, 0.6964, 0.6888, 0.6964, 0.6981, 0.6607, 0.6981, 0.6607, 0.6981, 0.6964, 0.6981, 0.6964, 0.7049, 0.6607, 0.7049, 0.5235, 0.8214, 0.5235, 0.7857, 0.625, 0.7857, 0.625, 0.8214, 0.625, 0.6888, 0.6607, 0.6888, 0.6607, 0.6981, 0.625, 0.6981, 0.625, 0.6981, 0.6607, 0.6981, 0.6607, 0.7049, 0.625, 0.7049, 0.3393, 0.6923, 0.375, 0.6923, 0.375, 0.6971, 0.3393, 0.6971, 0.3393, 0.6971, 0.375, 0.6971, 0.375, 0.7019, 0.3393, 0.7019, 0.3393, 0.7019, 0.375, 0.7019, 0.375, 0.7067, 0.3393, 0.7067, 0.375, 0.6923, 0.4325, 0.6861, 0.4501, 0.6944, 0.375, 0.6971, 0.375, 0.6971, 0.4501, 0.6944, 0.4816, 0.7019, 0.375, 0.7019, 0.375, 0.7019, 0.4816, 0.7019, 0.4837, 0.7058, 0.375, 0.7067, 0.3036, 0.5385, 0.3393, 0.5385, 0.3393, 0.5433, 0.3036, 0.5433, 0.3036, 0.5433, 0.3393, 0.5433, 0.3393, 0.5481, 0.3036, 0.5481, 0.3036, 0.5481, 0.3393, 0.5481, 0.3393, 0.5529, 0.3036, 0.5529, 0.2679, 0.5385, 0.3036, 0.5385, 0.3036, 0.5433, 0.2679, 0.5433, 0.2679, 0.5433, 0.3036, 0.5433, 0.3036, 0.5481, 0.2679, 0.5481, 0.2679, 0.5481, 0.3036, 0.5481, 0.3036, 0.5529, 0.2679, 0.5529, 0.25, 0.5385, 0.2679, 0.5385, 0.2679, 0.5433, 0.25, 0.5433, 0.25, 0.5433, 0.2679, 0.5433, 0.2679, 0.5481, 0.25, 0.5481, 0.25, 0.5481, 0.2679, 0.5481, 0.2679, 0.5529, 0.25, 0.5529, 0.6964, 0.5385, 0.7321, 0.5385, 0.7321, 0.5424, 0.6964, 0.5424, 0.6964, 0.5424, 0.7321, 0.5424, 0.7321, 0.5485, 0.6964, 0.5485, 0.6607, 0.5385, 0.6964, 0.5385, 0.6964, 0.5424, 0.6607, 0.5424, 0.6607, 0.5424, 0.6964, 0.5424, 0.6964, 0.5485, 0.6607, 0.5485, 0.5023, 0.4643, 0.5023, 0.4286, 0.5935, 0.4286, 0.5935, 0.4643, 0.625, 0.5385, 0.6607, 0.5385, 0.6607, 0.5424, 0.625, 0.5424, 0.625, 0.5424, 0.6607, 0.5424, 0.6607, 0.5485, 0.625, 0.5485, 0.557, 0.5848, 0.5405, 0.5507, 0.5937, 0.5484, 0.6021, 0.5842, 0.3393, 0.5385, 0.375, 0.5385, 0.375, 0.5433, 0.3393, 0.5433, 0.3393, 0.5433, 0.375, 0.5433, 0.375, 0.5481, 0.3393, 0.5481, 0.3393, 0.5481, 0.375, 0.5481, 0.375, 0.5529, 0.3393, 0.5529, 0.375, 0.5385, 0.4087, 0.5385, 0.4086, 0.544, 0.375, 0.5433, 0.375, 0.5433, 0.4086, 0.544, 0.4195, 0.5492, 0.375, 0.5481, 0.375, 0.5481, 0.4195, 0.5492, 0.4389, 0.5547, 0.375, 0.5529, 0.3036, 0.5192, 0.3393, 0.5192, 0.3393, 0.524, 0.3036, 0.524, 0.3036, 0.524, 0.3393, 0.524, 0.3393, 0.5288, 0.3036, 0.5288, 0.3036, 0.5288, 0.3393, 0.5288, 0.3393, 0.5337, 0.3036, 0.5337, 0.2679, 0.5192, 0.3036, 0.5192, 0.3036, 0.524, 0.2679, 0.524, 0.2679, 0.524, 0.3036, 0.524, 0.3036, 0.5288, 0.2679, 0.5288, 0.2679, 0.5288, 0.3036, 0.5288, 0.3036, 0.5337, 0.2679, 0.5337, 0.25, 0.5192, 0.2679, 0.5192, 0.2679, 0.524, 0.25, 0.524, 0.25, 0.524, 0.2679, 0.524, 0.2679, 0.5288, 0.25, 0.5288, 0.25, 0.5288, 0.2679, 0.5288, 0.2679, 0.5337, 0.25, 0.5337, 0.7321, 0.4979, 0.7321, 0.5219, 0.6964, 0.5219, 0.6964, 0.4979, 0.4084, 0.5921, 0.4448, 0.5891, 0.446, 0.5962, 0.4084, 0.5962, 0.6964, 0.4979, 0.6964, 0.5219, 0.6607, 0.5219, 0.6607, 0.4979, 0.4411, 0.5179, 0.5185, 0.5088, 0.5327, 0.5185, 0.4276, 0.5257, 0.625, 0.5219, 0.5935, 0.5, 0.6607, 0.4979, 0.6607, 0.5219, 0.3393, 0.5192, 0.375, 0.5192, 0.375, 0.524, 0.3393, 0.524, 0.3393, 0.524, 0.375, 0.524, 0.375, 0.5288, 0.3393, 0.5288, 0.3393, 0.5288, 0.375, 0.5288, 0.375, 0.5337, 0.3393, 0.5337, 0.5258, 0.5435, 0.5235, 0.5361, 0.5866, 0.5347, 0.5905, 0.542, 0.375, 0.524, 0.4411, 0.5179, 0.4276, 0.5257, 0.375, 0.5288, 0.375, 0.5288, 0.4276, 0.5257, 0.4124, 0.5329, 0.375, 0.5337, 0.4084, 0.5716, 0.375, 0.5577, 0.375, 0.5529, 0.4389, 0.5547, 0.7321, 0.5842, 0.75, 0.5842, 0.75, 0.5962, 0.7321, 0.5962, 0.6607, 0.6731, 0.6607, 0.6888, 0.625, 0.6888, 0.625, 0.6731, 0.4325, 0.6731, 0.4271, 0.6644, 0.4896, 0.6644, 0.5019, 0.6731, 0.25, 0.6012, 0.2679, 0.6012, 0.2679, 0.6471, 0.25, 0.6471, 0.25, 0.5577, 0.2679, 0.5577, 0.2679, 0.5754, 0.25, 0.5754, 0.5019, 0.6731, 0.4896, 0.6644, 0.6014, 0.6644, 0.625, 0.6731, 0.4462, 0.6012, 0.5202, 0.6012, 0.5541, 0.6471, 0.465, 0.6471, 0.4963, 0.5072, 0.5096, 0.5, 0.5373, 0.5, 0.5185, 0.5088, 0.4411, 0.5179, 0.4517, 0.5133, 0.7321, 0.5424, 0.75, 0.5424, 0.75, 0.5485, 0.7321, 0.5485, 0.7321, 0.5385, 0.75, 0.5385, 0.75, 0.5424, 0.7321, 0.5424, 0.7321, 0.6981, 0.75, 0.6981, 0.75, 0.7049, 0.7321, 0.7049, 0.7321, 0.6888, 0.75, 0.6888, 0.75, 0.6981, 0.7321, 0.6981, 0.7321, 0.6731, 0.7321, 0.6888, 0.6964, 0.6888, 0.6964, 0.6731, 0.7321, 0.7256, 0.75, 0.7256, 0.75, 0.7347, 0.7321, 0.7347, 0.7321, 0.7186, 0.75, 0.7186, 0.75, 0.7256, 0.7321, 0.7256, 0.7321, 0.7115, 0.75, 0.7115, 0.75, 0.7186, 0.7321, 0.7186, 0.7321, 0.7347, 0.7321, 0.75, 0.6964, 0.75, 0.6964, 0.7347, 0.375, 0.8571, 0.4454, 0.8571, 0.4454, 0.875, 0.375, 0.875, 0.7321, 0.6346, 0.75, 0.6346, 0.75, 0.6731, 0.7321, 0.6731, 0.5866, 0.5347, 0.5755, 0.5244, 0.625, 0.5219, 0.625, 0.5385, 0.5019, 0.6731, 0.625, 0.6731, 0.625, 0.6888, 0.4501, 0.6944, 0.6964, 0.5962, 0.7321, 0.5962, 0.7321, 0.6012, 0.6964, 0.6012, 0.6964, 0.6012, 0.7321, 0.6012, 0.7321, 0.6346, 0.6964, 0.6346, 0.5235, 0.75, 0.4434, 0.7289, 0.625, 0.7347, 0.625, 0.75, 0.7321, 0.7049, 0.75, 0.7049, 0.75, 0.7115, 0.7321, 0.7115, 0.4454, 0.8214, 0.4454, 0.7857, 0.5235, 0.7857, 0.5235, 0.8214, 0.4837, 0.7058, 0.4816, 0.7019, 0.625, 0.6981, 0.625, 0.7049, 0.4777, 0.7177, 0.475, 0.7115, 0.625, 0.7115, 0.625, 0.7186, 0.475, 0.7115, 0.4837, 0.7058, 0.625, 0.7049, 0.625, 0.7115, 0.5235, 0.8571, 0.5235, 0.8214, 0.625, 0.8214, 0.625, 0.8571, 0.4728, 0.7232, 0.4777, 0.7177, 0.625, 0.7186, 0.625, 0.7256, 0.4454, 0.8571, 0.4454, 0.8214, 0.5235, 0.8214, 0.5235, 0.8571, 0.4816, 0.7019, 0.4501, 0.6944, 0.625, 0.6888, 0.625, 0.6981, 0.4434, 0.7289, 0.4728, 0.7232, 0.625, 0.7256, 0.625, 0.7347, 0.6607, 0.7347, 0.6607, 0.75, 0.625, 0.75, 0.625, 0.7347, 0.375, 0.5192, 0.4517, 0.5133, 0.4411, 0.5179, 0.375, 0.524, 0.4084, 0.5716, 0.4084, 0.5792, 0.375, 0.5754, 0.375, 0.5577, 0.5023, 0.3929, 0.5023, 0.375, 0.5935, 0.375, 0.5935, 0.3929, 0.6021, 0.5842, 0.625, 0.5842, 0.625, 0.5962, 0.6049, 0.5962, 0.4124, 0.5329, 0.4276, 0.5257, 0.5327, 0.5185, 0.4827, 0.5293, 0.4087, 0.5385, 0.4124, 0.5329, 0.4827, 0.5293, 0.4604, 0.5376, 0.4086, 0.544, 0.4087, 0.5385, 0.4604, 0.5376, 0.4611, 0.5451, 0.4872, 0.553, 0.4409, 0.5666, 0.4389, 0.5547, 0.4195, 0.5492, 0.4195, 0.5492, 0.4086, 0.544, 0.4611, 0.5451, 0.4872, 0.553, 0.4516, 0.4643, 0.4516, 0.4286, 0.4819, 0.4286, 0.4819, 0.4643, 0.4517, 0.5, 0.4516, 0.4643, 0.4819, 0.4643, 0.5096, 0.5, 0.4516, 0.3929, 0.4517, 0.375, 0.482, 0.375, 0.482, 0.3929, 0.625, 0.6731, 0.6014, 0.6644, 0.6049, 0.6346, 0.625, 0.6346, 0.4516, 0.4286, 0.4516, 0.3929, 0.482, 0.3929, 0.4819, 0.4286, 0.4517, 0.5133, 0.4517, 0.5, 0.5096, 0.5, 0.4963, 0.5072, 0.375, 0.6644, 0.4271, 0.6644, 0.4325, 0.6731, 0.375, 0.6731, 0.5235, 0.5361, 0.5291, 0.5269, 0.5755, 0.5244, 0.5866, 0.5347, 0.5405, 0.5507, 0.5258, 0.5435, 0.5905, 0.542, 0.5937, 0.5484, 0.75, 0.5219, 0.7321, 0.5219, 0.7321, 0.4979, 0.75, 0.4979, 0.375, 0.5912, 0.4084, 0.5921, 0.4084, 0.5962, 0.375, 0.5962, 0.5373, 0.5, 0.5023, 0.4643, 0.5935, 0.4643, 0.5935, 0.5, 0.6607, 0.5219, 0.6964, 0.5219, 0.6964, 0.5385, 0.6607, 0.5385, 0.5023, 0.4286, 0.5023, 0.3929, 0.5935, 0.3929, 0.5935, 0.4286, 0.6014, 0.6644, 0.4896, 0.6644, 0.465, 0.6471, 0.5541, 0.6471, 0.4896, 0.6644, 0.4271, 0.6644, 0.4162, 0.6471, 0.465, 0.6471, 0.3036, 0.6644, 0.3393, 0.6644, 0.3393, 0.6731, 0.3036, 0.6731, 0.3393, 0.6644, 0.375, 0.6644, 0.375, 0.6731, 0.3393, 0.6731, 0.25, 0.6644, 0.2679, 0.6644, 0.2679, 0.6731, 0.25, 0.6731, 0.2679, 0.6644, 0.3036, 0.6644, 0.3036, 0.6731, 0.2679, 0.6731, 0.446, 0.5962, 0.5202, 0.5962, 0.5202, 0.6012, 0.4462, 0.6012, 0.25, 0.5962, 0.2679, 0.5962, 0.2679, 0.6012, 0.25, 0.6012, 0.2679, 0.5962, 0.3036, 0.5962, 0.3036, 0.6012, 0.2679, 0.6012, 0.75, 0.5962, 0.75, 0.6012, 0.7321, 0.6012, 0.7321, 0.5962, 0.5626, 0.5962, 0.6049, 0.5962, 0.6049, 0.6012, 0.5626, 0.6012, 0.4084, 0.5962, 0.4084, 0.6012, 0.375, 0.6012, 0.375, 0.5962, 0.6049, 0.6346, 0.6049, 0.6012, 0.625, 0.6012, 0.625, 0.6346, 0.6607, 0.5962, 0.6964, 0.5962, 0.6964, 0.6012, 0.6607, 0.6012, 0.4084, 0.5962, 0.446, 0.5962, 0.4462, 0.6012, 0.4084, 0.6012, 0.375, 0.6471, 0.3393, 0.6471, 0.3393, 0.6012, 0.375, 0.6012, 0.3036, 0.5962, 0.3393, 0.5962, 0.3393, 0.6012, 0.3036, 0.6012, 0.625, 0.5962, 0.6607, 0.5962, 0.6607, 0.6012, 0.625, 0.6012, 0.375, 0.5754, 0.4084, 0.5792, 0.4084, 0.5921, 0.375, 0.5912, 0.5937, 0.5484, 0.625, 0.5485, 0.625, 0.5842, 0.6021, 0.5842, 0.7321, 0.5485, 0.75, 0.5485, 0.75, 0.5842, 0.7321, 0.5842, 0.4084, 0.5792, 0.4409, 0.5666, 0.4448, 0.5891, 0.4084, 0.5921, 0.5626, 0.5962, 0.557, 0.5848, 0.6021, 0.5842, 0.6049, 0.5962, 0.6607, 0.5485, 0.6964, 0.5485, 0.6964, 0.5842, 0.6607, 0.5842, 0.6607, 0.5962, 0.625, 0.5962, 0.625, 0.5842, 0.6607, 0.5842, 0.4409, 0.5666, 0.4872, 0.553, 0.5119, 0.5853, 0.4448, 0.5891, 0.6964, 0.5485, 0.7321, 0.5485, 0.7321, 0.5842, 0.6964, 0.5842, 0.5202, 0.5962, 0.5119, 0.5853, 0.557, 0.5848, 0.5626, 0.5962, 0.5202, 0.5962, 0.5626, 0.5962, 0.5626, 0.6012, 0.5202, 0.6012, 0.4872, 0.553, 0.4611, 0.5451, 0.5258, 0.5435, 0.5405, 0.5507, 0.4604, 0.5376, 0.4827, 0.5293, 0.5291, 0.5269, 0.5235, 0.5361, 0.4611, 0.5451, 0.4604, 0.5376, 0.5235, 0.5361, 0.5258, 0.5435, 0.5119, 0.5853, 0.4872, 0.553, 0.5405, 0.5507, 0.557, 0.5848, 0.5202, 0.6012, 0.5626, 0.6012, 0.5625, 0.6346, 0.5541, 0.6471, 0.5185, 0.5088, 0.5373, 0.5, 0.5935, 0.5, 0.5327, 0.5185, 0.482, 0.3929, 0.482, 0.375, 0.5023, 0.375, 0.5023, 0.3929, 0.4819, 0.4643, 0.4819, 0.4286, 0.5023, 0.4286, 0.5023, 0.4643, 0.4819, 0.4286, 0.482, 0.3929, 0.5023, 0.3929, 0.5023, 0.4286, 0.5096, 0.5, 0.4819, 0.4643, 0.5023, 0.4643, 0.5373, 0.5, 0.2679, 0.5912, 0.3036, 0.5912, 0.3036, 0.5962, 0.2679, 0.5962, 0.25, 0.5912, 0.2679, 0.5912, 0.2679, 0.5962, 0.25, 0.5962, 0.375, 0.5912, 0.3393, 0.5912, 0.3393, 0.5754, 0.375, 0.5754, 0.3036, 0.5912, 0.3393, 0.5912, 0.3393, 0.5962, 0.3036, 0.5962, 0.2679, 0.5754, 0.3036, 0.5754, 0.3036, 0.5912, 0.2679, 0.5912, 0.25, 0.5754, 0.2679, 0.5754, 0.2679, 0.5912, 0.25, 0.5912, 0.375, 0.5754, 0.3393, 0.5754, 0.3393, 0.5577, 0.375, 0.5577, 0.3036, 0.5754, 0.3393, 0.5754, 0.3393, 0.5912, 0.3036, 0.5912])
me_cube_001.materials.append(mat_material)
me_cube_001.use_mirror_vertex_groups = False
me_cube_001.update()
me_cylinder_004 = bpy.data.meshes.new('Cylinder.004')
me_cylinder_004.from_pydata([(-1.0, 1.0, -1.0), (-1.0, 1.0, 1.0), (-0.8049, 0.9808, -1.0), (-0.8049, 0.9808, 1.0), (-0.6173, 0.9239, -1.0), (-0.6173, 0.9239, 1.0), (-0.4444, 0.8315, -1.0), (-0.4444, 0.8315, 1.0), (-0.2929, 0.7071, -1.0), (-0.2929, 0.7071, 1.0), (-0.1685, 0.5556, -1.0), (-0.1685, 0.5556, 1.0), (-0.07612, 0.3827, -1.0), (-0.07612, 0.3827, 1.0), (-0.01921, 0.1951, -1.0), (-0.01921, 0.1951, 1.0), (0.0, 0.0, -1.0), (0.0, 0.0, 1.0), (-0.01921, -0.1951, -1.0), (-0.01921, -0.1951, 1.0), (-0.07612, -0.3827, -1.0), (-0.07612, -0.3827, 1.0), (-0.1685, -0.5556, -1.0), (-0.1685, -0.5556, 1.0), (-0.2929, -0.7071, -1.0), (-0.2929, -0.7071, 1.0), (-0.4444, -0.8315, -1.0), (-0.4444, -0.8315, 1.0), (-0.6173, -0.9239, -1.0), (-0.6173, -0.9239, 1.0), (-0.8049, -0.9808, -1.0), (-0.8049, -0.9808, 1.0), (-1.0, -1.0, -1.0), (-1.0, -1.0, 1.0), (-1.195, -0.9808, -1.0), (-1.195, -0.9808, 1.0), (-1.383, -0.9239, -1.0), (-1.383, -0.9239, 1.0), (-1.556, -0.8315, -1.0), (-1.556, -0.8315, 1.0), (-1.707, -0.7071, -1.0), (-1.707, -0.7071, 1.0), (-1.831, -0.5556, -1.0), (-1.831, -0.5556, 1.0), (-1.924, -0.3827, -1.0), (-1.924, -0.3827, 1.0), (-1.981, -0.1951, -1.0), (-1.981, -0.1951, 1.0), (-2.0, 0.0, -1.0), (-2.0, 0.0, 1.0), (-1.981, 0.1951, -1.0), (-1.981, 0.1951, 1.0), (-1.924, 0.3827, -1.0), (-1.924, 0.3827, 1.0), (-1.831, 0.5556, -1.0), (-1.831, 0.5556, 1.0), (-1.707, 0.7071, -1.0), (-1.707, 0.7071, 1.0), (-1.556, 0.8315, -1.0), (-1.556, 0.8315, 1.0), (-1.383, 0.9239, -1.0), (-1.383, 0.9239, 1.0), (-1.195, 0.9808, -1.0), (-1.195, 0.9808, 1.0)], [], [(0, 1, 3, 2), (2, 3, 5, 4), (4, 5, 7, 6), (6, 7, 9, 8), (8, 9, 11, 10), (10, 11, 13, 12), (12, 13, 15, 14), (14, 15, 17, 16), (16, 17, 19, 18), (18, 19, 21, 20), (20, 21, 23, 22), (22, 23, 25, 24), (24, 25, 27, 26), (26, 27, 29, 28), (28, 29, 31, 30), (30, 31, 33, 32), (32, 33, 35, 34), (34, 35, 37, 36), (36, 37, 39, 38), (38, 39, 41, 40), (40, 41, 43, 42), (42, 43, 45, 44), (44, 45, 47, 46), (46, 47, 49, 48), (48, 49, 51, 50), (50, 51, 53, 52), (52, 53, 55, 54), (54, 55, 57, 56), (56, 57, 59, 58), (58, 59, 61, 60), (3, 1, 63, 61, 59, 57, 55, 53, 51, 49, 47, 45, 43, 41, 39, 37, 35, 33, 31, 29, 27, 25, 23, 21, 19, 17, 15, 13, 11, 9, 7, 5), (60, 61, 63, 62), (62, 63, 1, 0), (0, 2, 4, 6, 8, 10, 12, 14, 16, 18, 20, 22, 24, 26, 28, 30, 32, 34, 36, 38, 40, 42, 44, 46, 48, 50, 52, 54, 56, 58, 60, 62)])
_uv = me_cylinder_004.uv_layers.new(name='UVMap')
_uv.uv.foreach_set('vector', [1.0, 0.5, 1.0, 1.0, 0.9688, 1.0, 0.9688, 0.5, 0.9688, 0.5, 0.9688, 1.0, 0.9375, 1.0, 0.9375, 0.5, 0.9375, 0.5, 0.9375, 1.0, 0.9062, 1.0, 0.9062, 0.5, 0.9062, 0.5, 0.9062, 1.0, 0.875, 1.0, 0.875, 0.5, 0.875, 0.5, 0.875, 1.0, 0.8438, 1.0, 0.8438, 0.5, 0.8438, 0.5, 0.8438, 1.0, 0.8125, 1.0, 0.8125, 0.5, 0.8125, 0.5, 0.8125, 1.0, 0.7812, 1.0, 0.7812, 0.5, 0.7812, 0.5, 0.7812, 1.0, 0.75, 1.0, 0.75, 0.5, 0.75, 0.5, 0.75, 1.0, 0.7188, 1.0, 0.7188, 0.5, 0.7188, 0.5, 0.7188, 1.0, 0.6875, 1.0, 0.6875, 0.5, 0.6875, 0.5, 0.6875, 1.0, 0.6562, 1.0, 0.6562, 0.5, 0.6562, 0.5, 0.6562, 1.0, 0.625, 1.0, 0.625, 0.5, 0.625, 0.5, 0.625, 1.0, 0.5938, 1.0, 0.5938, 0.5, 0.5938, 0.5, 0.5938, 1.0, 0.5625, 1.0, 0.5625, 0.5, 0.5625, 0.5, 0.5625, 1.0, 0.5312, 1.0, 0.5312, 0.5, 0.5312, 0.5, 0.5312, 1.0, 0.5, 1.0, 0.5, 0.5, 0.5, 0.5, 0.5, 1.0, 0.4688, 1.0, 0.4688, 0.5, 0.4688, 0.5, 0.4688, 1.0, 0.4375, 1.0, 0.4375, 0.5, 0.4375, 0.5, 0.4375, 1.0, 0.4062, 1.0, 0.4062, 0.5, 0.4062, 0.5, 0.4062, 1.0, 0.375, 1.0, 0.375, 0.5, 0.375, 0.5, 0.375, 1.0, 0.3438, 1.0, 0.3438, 0.5, 0.3438, 0.5, 0.3438, 1.0, 0.3125, 1.0, 0.3125, 0.5, 0.3125, 0.5, 0.3125, 1.0, 0.2812, 1.0, 0.2812, 0.5, 0.2812, 0.5, 0.2812, 1.0, 0.25, 1.0, 0.25, 0.5, 0.25, 0.5, 0.25, 1.0, 0.2188, 1.0, 0.2188, 0.5, 0.2188, 0.5, 0.2188, 1.0, 0.1875, 1.0, 0.1875, 0.5, 0.1875, 0.5, 0.1875, 1.0, 0.1562, 1.0, 0.1562, 0.5, 0.1562, 0.5, 0.1562, 1.0, 0.125, 1.0, 0.125, 0.5, 0.125, 0.5, 0.125, 1.0, 0.09375, 1.0, 0.09375, 0.5, 0.09375, 0.5, 0.09375, 1.0, 0.0625, 1.0, 0.0625, 0.5, 0.2968, 0.4854, 0.25, 0.49, 0.2032, 0.4854, 0.1582, 0.4717, 0.1167, 0.4496, 0.08029, 0.4197, 0.05045, 0.3833, 0.02827, 0.3418, 0.01461, 0.2968, 0.01, 0.25, 0.01461, 0.2032, 0.02827, 0.1582, 0.05045, 0.1167, 0.08029, 0.08029, 0.1167, 0.05045, 0.1582, 0.02827, 0.2032, 0.01461, 0.25, 0.01, 0.2968, 0.01461, 0.3418, 0.02827, 0.3833, 0.05045, 0.4197, 0.08029, 0.4496, 0.1167, 0.4717, 0.1582, 0.4854, 0.2032, 0.49, 0.25, 0.4854, 0.2968, 0.4717, 0.3418, 0.4496, 0.3833, 0.4197, 0.4197, 0.3833, 0.4496, 0.3418, 0.4717, 0.0625, 0.5, 0.0625, 1.0, 0.03125, 1.0, 0.03125, 0.5, 0.03125, 0.5, 0.03125, 1.0, 0.0, 1.0, 0.0, 0.5, 0.75, 0.49, 0.7968, 0.4854, 0.8418, 0.4717, 0.8833, 0.4496, 0.9197, 0.4197, 0.9496, 0.3833, 0.9717, 0.3418, 0.9854, 0.2968, 0.99, 0.25, 0.9854, 0.2032, 0.9717, 0.1582, 0.9496, 0.1167, 0.9197, 0.08029, 0.8833, 0.05045, 0.8418, 0.02827, 0.7968, 0.01461, 0.75, 0.01, 0.7032, 0.01461, 0.6582, 0.02827, 0.6167, 0.05045, 0.5803, 0.08029, 0.5504, 0.1167, 0.5283, 0.1582, 0.5146, 0.2032, 0.51, 0.25, 0.5146, 0.2968, 0.5283, 0.3418, 0.5504, 0.3833, 0.5803, 0.4197, 0.6167, 0.4496, 0.6582, 0.4717, 0.7032, 0.4854])
me_cylinder_004.update()
me_cylinder_005 = bpy.data.meshes.new('Cylinder.005')
me_cylinder_005.from_pydata([(-1.0, 1.0, -1.0), (-1.0, 1.0, 1.0), (-0.8049, 0.9808, -1.0), (-0.8049, 0.9808, 1.0), (-0.6173, 0.9239, -1.0), (-0.6173, 0.9239, 1.0), (-0.4444, 0.8315, -1.0), (-0.4444, 0.8315, 1.0), (-0.2929, 0.7071, -1.0), (-0.2929, 0.7071, 1.0), (-0.1685, 0.5556, -1.0), (-0.1685, 0.5556, 1.0), (-0.07612, 0.3827, -1.0), (-0.07612, 0.3827, 1.0), (-0.01921, 0.1951, -1.0), (-0.01921, 0.1951, 1.0), (0.0, 0.0, -1.0), (0.0, 0.0, 1.0), (-0.01921, -0.1951, -1.0), (-0.01921, -0.1951, 1.0), (-0.07612, -0.3827, -1.0), (-0.07612, -0.3827, 1.0), (-0.1685, -0.5556, -1.0), (-0.1685, -0.5556, 1.0), (-0.2929, -0.7071, -1.0), (-0.2929, -0.7071, 1.0), (-0.4444, -0.8315, -1.0), (-0.4444, -0.8315, 1.0), (-0.6173, -0.9239, -1.0), (-0.6173, -0.9239, 1.0), (-0.8049, -0.9808, -1.0), (-0.8049, -0.9808, 1.0), (-1.0, -1.0, -1.0), (-1.0, -1.0, 1.0), (-1.195, -0.9808, -1.0), (-1.195, -0.9808, 1.0), (-1.383, -0.9239, -1.0), (-1.383, -0.9239, 1.0), (-1.556, -0.8315, -1.0), (-1.556, -0.8315, 1.0), (-1.707, -0.7071, -1.0), (-1.707, -0.7071, 1.0), (-1.831, -0.5556, -1.0), (-1.831, -0.5556, 1.0), (-1.924, -0.3827, -1.0), (-1.924, -0.3827, 1.0), (-1.981, -0.1951, -1.0), (-1.981, -0.1951, 1.0), (-2.0, 0.0, -1.0), (-2.0, 0.0, 1.0), (-1.981, 0.1951, -1.0), (-1.981, 0.1951, 1.0), (-1.924, 0.3827, -1.0), (-1.924, 0.3827, 1.0), (-1.831, 0.5556, -1.0), (-1.831, 0.5556, 1.0), (-1.707, 0.7071, -1.0), (-1.707, 0.7071, 1.0), (-1.556, 0.8315, -1.0), (-1.556, 0.8315, 1.0), (-1.383, 0.9239, -1.0), (-1.383, 0.9239, 1.0), (-1.195, 0.9808, -1.0), (-1.195, 0.9808, 1.0)], [], [(0, 1, 3, 2), (2, 3, 5, 4), (4, 5, 7, 6), (6, 7, 9, 8), (8, 9, 11, 10), (10, 11, 13, 12), (12, 13, 15, 14), (14, 15, 17, 16), (16, 17, 19, 18), (18, 19, 21, 20), (20, 21, 23, 22), (22, 23, 25, 24), (24, 25, 27, 26), (26, 27, 29, 28), (28, 29, 31, 30), (30, 31, 33, 32), (32, 33, 35, 34), (34, 35, 37, 36), (36, 37, 39, 38), (38, 39, 41, 40), (40, 41, 43, 42), (42, 43, 45, 44), (44, 45, 47, 46), (46, 47, 49, 48), (48, 49, 51, 50), (50, 51, 53, 52), (52, 53, 55, 54), (54, 55, 57, 56), (56, 57, 59, 58), (58, 59, 61, 60), (3, 1, 63, 61, 59, 57, 55, 53, 51, 49, 47, 45, 43, 41, 39, 37, 35, 33, 31, 29, 27, 25, 23, 21, 19, 17, 15, 13, 11, 9, 7, 5), (60, 61, 63, 62), (62, 63, 1, 0), (0, 2, 4, 6, 8, 10, 12, 14, 16, 18, 20, 22, 24, 26, 28, 30, 32, 34, 36, 38, 40, 42, 44, 46, 48, 50, 52, 54, 56, 58, 60, 62)])
_uv = me_cylinder_005.uv_layers.new(name='UVMap')
_uv.uv.foreach_set('vector', [1.0, 0.5, 1.0, 1.0, 0.9688, 1.0, 0.9688, 0.5, 0.9688, 0.5, 0.9688, 1.0, 0.9375, 1.0, 0.9375, 0.5, 0.9375, 0.5, 0.9375, 1.0, 0.9062, 1.0, 0.9062, 0.5, 0.9062, 0.5, 0.9062, 1.0, 0.875, 1.0, 0.875, 0.5, 0.875, 0.5, 0.875, 1.0, 0.8438, 1.0, 0.8438, 0.5, 0.8438, 0.5, 0.8438, 1.0, 0.8125, 1.0, 0.8125, 0.5, 0.8125, 0.5, 0.8125, 1.0, 0.7812, 1.0, 0.7812, 0.5, 0.7812, 0.5, 0.7812, 1.0, 0.75, 1.0, 0.75, 0.5, 0.75, 0.5, 0.75, 1.0, 0.7188, 1.0, 0.7188, 0.5, 0.7188, 0.5, 0.7188, 1.0, 0.6875, 1.0, 0.6875, 0.5, 0.6875, 0.5, 0.6875, 1.0, 0.6562, 1.0, 0.6562, 0.5, 0.6562, 0.5, 0.6562, 1.0, 0.625, 1.0, 0.625, 0.5, 0.625, 0.5, 0.625, 1.0, 0.5938, 1.0, 0.5938, 0.5, 0.5938, 0.5, 0.5938, 1.0, 0.5625, 1.0, 0.5625, 0.5, 0.5625, 0.5, 0.5625, 1.0, 0.5312, 1.0, 0.5312, 0.5, 0.5312, 0.5, 0.5312, 1.0, 0.5, 1.0, 0.5, 0.5, 0.5, 0.5, 0.5, 1.0, 0.4688, 1.0, 0.4688, 0.5, 0.4688, 0.5, 0.4688, 1.0, 0.4375, 1.0, 0.4375, 0.5, 0.4375, 0.5, 0.4375, 1.0, 0.4062, 1.0, 0.4062, 0.5, 0.4062, 0.5, 0.4062, 1.0, 0.375, 1.0, 0.375, 0.5, 0.375, 0.5, 0.375, 1.0, 0.3438, 1.0, 0.3438, 0.5, 0.3438, 0.5, 0.3438, 1.0, 0.3125, 1.0, 0.3125, 0.5, 0.3125, 0.5, 0.3125, 1.0, 0.2812, 1.0, 0.2812, 0.5, 0.2812, 0.5, 0.2812, 1.0, 0.25, 1.0, 0.25, 0.5, 0.25, 0.5, 0.25, 1.0, 0.2188, 1.0, 0.2188, 0.5, 0.2188, 0.5, 0.2188, 1.0, 0.1875, 1.0, 0.1875, 0.5, 0.1875, 0.5, 0.1875, 1.0, 0.1562, 1.0, 0.1562, 0.5, 0.1562, 0.5, 0.1562, 1.0, 0.125, 1.0, 0.125, 0.5, 0.125, 0.5, 0.125, 1.0, 0.09375, 1.0, 0.09375, 0.5, 0.09375, 0.5, 0.09375, 1.0, 0.0625, 1.0, 0.0625, 0.5, 0.2968, 0.4854, 0.25, 0.49, 0.2032, 0.4854, 0.1582, 0.4717, 0.1167, 0.4496, 0.08029, 0.4197, 0.05045, 0.3833, 0.02827, 0.3418, 0.01461, 0.2968, 0.01, 0.25, 0.01461, 0.2032, 0.02827, 0.1582, 0.05045, 0.1167, 0.08029, 0.08029, 0.1167, 0.05045, 0.1582, 0.02827, 0.2032, 0.01461, 0.25, 0.01, 0.2968, 0.01461, 0.3418, 0.02827, 0.3833, 0.05045, 0.4197, 0.08029, 0.4496, 0.1167, 0.4717, 0.1582, 0.4854, 0.2032, 0.49, 0.25, 0.4854, 0.2968, 0.4717, 0.3418, 0.4496, 0.3833, 0.4197, 0.4197, 0.3833, 0.4496, 0.3418, 0.4717, 0.0625, 0.5, 0.0625, 1.0, 0.03125, 1.0, 0.03125, 0.5, 0.03125, 0.5, 0.03125, 1.0, 0.0, 1.0, 0.0, 0.5, 0.75, 0.49, 0.7968, 0.4854, 0.8418, 0.4717, 0.8833, 0.4496, 0.9197, 0.4197, 0.9496, 0.3833, 0.9717, 0.3418, 0.9854, 0.2968, 0.99, 0.25, 0.9854, 0.2032, 0.9717, 0.1582, 0.9496, 0.1167, 0.9197, 0.08029, 0.8833, 0.05045, 0.8418, 0.02827, 0.7968, 0.01461, 0.75, 0.01, 0.7032, 0.01461, 0.6582, 0.02827, 0.6167, 0.05045, 0.5803, 0.08029, 0.5504, 0.1167, 0.5283, 0.1582, 0.5146, 0.2032, 0.51, 0.25, 0.5146, 0.2968, 0.5283, 0.3418, 0.5504, 0.3833, 0.5803, 0.4197, 0.6167, 0.4496, 0.6582, 0.4717, 0.7032, 0.4854])
me_cylinder_005.update()

# ---- objects
ob_bmw_118 = bpy.data.objects.new('BMW_118', me_cube)
ob_light = bpy.data.objects.new('Light', light_light)
ob_camera = bpy.data.objects.new('Camera', cam_camera)
ob_cylinder_002 = bpy.data.objects.new('Cylinder.002', me_cylinder_002)
ob_cylinder_001 = bpy.data.objects.new('Cylinder.001', me_cylinder_003)
ob_bmw_118_001 = bpy.data.objects.new('BMW_118.001', me_cube_001)
ob_light_001 = bpy.data.objects.new('Light.001', light_light_001)
ob_cylinder_003 = bpy.data.objects.new('Cylinder.003', me_cylinder_004)
ob_cylinder_004 = bpy.data.objects.new('Cylinder.004', me_cylinder_005)

# ---- transforms, parenting, visibility, modifiers, constraints
ob_bmw_118.location = (0.0, 0.0, 0.0)
ob_bmw_118.lock_rotations_4d = False
ob_bmw_118.empty_display_type = 'ARROWS'
ob_bmw_118.lineart.crease_threshold = 0.0
ob_light.location = (4.076, 1.005, 5.904)
ob_light.rotation_euler = (0.6503, 0.05522, 1.866)
ob_light.lock_rotations_4d = False
ob_light.empty_display_type = 'ARROWS'
ob_light.color = (0.0, 0.0, 0.0, 0.0)
ob_light.lineart.crease_threshold = 0.0
ob_camera.location = (7.359, -6.926, 4.958)
ob_camera.rotation_euler = (1.109, 0.0, 0.8149)
ob_camera.lock_rotations_4d = False
ob_camera.empty_display_type = 'ARROWS'
ob_camera.color = (0.0, 0.0, 0.0, 0.0)
ob_camera.display_type = 'WIRE'
ob_camera.lineart.crease_threshold = 0.0
ob_cylinder_002.location = (1.551, -2.974, 0.0)
ob_cylinder_002.rotation_euler = (0.0, 1.571, 0.0)
ob_cylinder_002.scale = (0.62, 0.62, 0.225)
ob_cylinder_001.location = (1.551, 2.98, 0.0)
ob_cylinder_001.rotation_euler = (0.0, 1.571, 0.0)
ob_cylinder_001.scale = (0.62, 0.62, 0.225)
ob_bmw_118_001.location = (0.0, 18.8, 0.0)
ob_bmw_118_001.lock_rotations_4d = False
ob_bmw_118_001.empty_display_type = 'ARROWS'
ob_bmw_118_001.lineart.crease_threshold = 0.0
ob_light_001.location = (4.076, 19.8, 5.904)
ob_light_001.rotation_euler = (0.6503, 0.05522, 1.866)
ob_light_001.lock_rotations_4d = False
ob_light_001.empty_display_type = 'ARROWS'
ob_light_001.color = (0.0, 0.0, 0.0, 0.0)
ob_light_001.lineart.crease_threshold = 0.0
ob_cylinder_003.location = (1.551, 15.82, 0.0)
ob_cylinder_003.rotation_euler = (0.0, 1.571, 0.0)
ob_cylinder_003.scale = (0.62, 0.62, 0.225)
ob_cylinder_004.location = (1.551, 21.78, 0.0)
ob_cylinder_004.rotation_euler = (0.0, 1.571, 0.0)
ob_cylinder_004.scale = (0.62, 0.62, 0.225)

# ---- collection membership
col_collection.objects.link(ob_bmw_118)
col_collection.objects.link(ob_light)
col_collection.objects.link(ob_camera)
col_collection.objects.link(ob_cylinder_002)
col_collection.objects.link(ob_cylinder_001)
col_collection.objects.link(ob_bmw_118_001)
col_collection.objects.link(ob_light_001)
col_collection.objects.link(ob_cylinder_003)
col_collection.objects.link(ob_cylinder_004)

# ---- scene / render settings (as saved in the file)
scene.camera = ob_camera
scene.frame_start = 1; scene.frame_end = 250; scene.frame_set(28)
scene.render.engine = 'BLENDER_EEVEE_NEXT'
scene.cycles.sampling_pattern = 'TABULATED_SOBOL'
bpy.context.view_layer.update()
